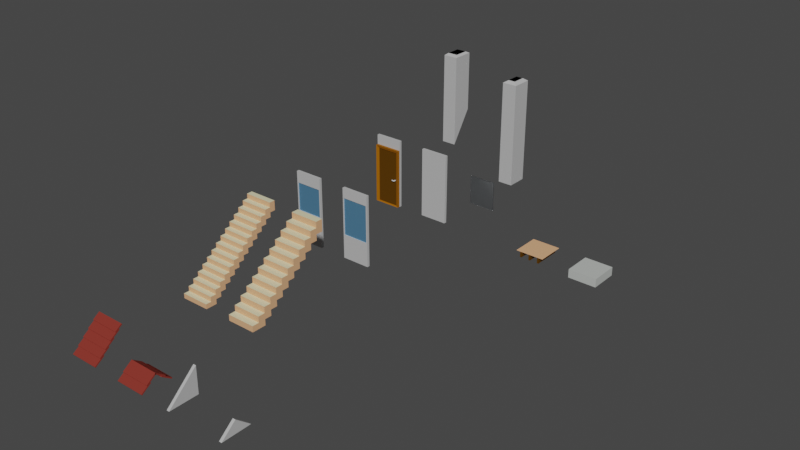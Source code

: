 # Source: low_poly_house_3.blend  (saved by Blender 3.1.7; exported with 4.5.12 LTS)
import bpy
from mathutils import Matrix  # noqa: F401  (used for matrix-valued properties, if any)

bpy.ops.wm.read_factory_settings(use_empty=True)
scene = bpy.context.scene
scene.name = 'Scene'

# ---- collections
col_window = bpy.data.collections.new('window'); scene.collection.children.link(col_window)
col_chimney = bpy.data.collections.new('chimney'); scene.collection.children.link(col_chimney)
col_door = bpy.data.collections.new('door'); scene.collection.children.link(col_door)
col_wall = bpy.data.collections.new('wall'); scene.collection.children.link(col_wall)
col_floor = bpy.data.collections.new('floor'); scene.collection.children.link(col_floor)
col_stairs = bpy.data.collections.new('stairs'); scene.collection.children.link(col_stairs)
col_roof = bpy.data.collections.new('roof'); scene.collection.children.link(col_roof)
col_glass = bpy.data.collections.new('glass'); scene.collection.children.link(col_glass)

# ---- materials (node trees are filled in below, after node groups)
mat_lime_rendering = bpy.data.materials.new('lime_rendering')
mat_lime_rendering.use_transparent_shadow = False
mat_glass_simple = bpy.data.materials.new('glass_simple')
mat_glass_simple.use_transparent_shadow = False
mat_lime_rendering_chimney = bpy.data.materials.new('lime_rendering_chimney')
mat_lime_rendering_chimney.use_transparent_shadow = False
mat_carbon_black = bpy.data.materials.new('carbon_black')
mat_carbon_black.use_transparent_shadow = False
mat_dark_wood = bpy.data.materials.new('dark_wood')
mat_dark_wood.use_transparent_shadow = False
mat_wood = bpy.data.materials.new('wood')
mat_wood.use_transparent_shadow = False
mat_light_wood = bpy.data.materials.new('light_wood')
mat_light_wood.use_transparent_shadow = False
mat_concrete = bpy.data.materials.new('concrete')
mat_concrete.use_transparent_shadow = False
mat_trend = bpy.data.materials.new('trend')
mat_trend.use_transparent_shadow = False
mat_roof_tile = bpy.data.materials.new('roof_tile')
mat_roof_tile.use_transparent_shadow = False
mat_glass = bpy.data.materials.new('glass')
mat_glass.use_transparent_shadow = False

# ---- material node trees
mat_lime_rendering.use_nodes = True; mat_lime_rendering.node_tree.nodes.clear()
_N = mat_lime_rendering.node_tree.nodes; _L = mat_lime_rendering.node_tree.links
n0 = _N.new('ShaderNodeBsdfPrincipled'); n0.name = 'Principled BSDF'; n0.location = (10, 300)
n0.distribution = 'GGX'
n0.subsurface_method = 'RANDOM_WALK_SKIN'
n0.inputs[0].default_value = (0.4929, 0.4929, 0.4929, 1.0)
n0.inputs[2].default_value = 1.0
n0.inputs[3].default_value = 1.45
n0.inputs[13].default_value = 0.05
n0.inputs[27].default_value = (0.0, 0.0, 0.0, 1.0)
n0.inputs[28].default_value = 1.0
n1 = _N.new('ShaderNodeOutputMaterial'); n1.name = 'Material Output'; n1.location = (300, 300)
_L.new(n0.outputs[0], n1.inputs[0])
n1.is_active_output = True
mat_glass_simple.use_nodes = True; mat_glass_simple.node_tree.nodes.clear()
_N = mat_glass_simple.node_tree.nodes; _L = mat_glass_simple.node_tree.links
n0 = _N.new('ShaderNodeBsdfPrincipled'); n0.name = 'Principled BSDF'; n0.location = (10, 300)
n0.distribution = 'GGX'
n0.subsurface_method = 'RANDOM_WALK_SKIN'
n0.inputs[0].default_value = (0.1906, 0.4885, 0.8, 1.0)
n0.inputs[1].default_value = 0.75
n0.inputs[3].default_value = 1.45
n0.inputs[27].default_value = (0.0, 0.0, 0.0, 1.0)
n0.inputs[28].default_value = 1.0
n1 = _N.new('ShaderNodeOutputMaterial'); n1.name = 'Material Output'; n1.location = (300, 300)
_L.new(n0.outputs[0], n1.inputs[0])
n1.is_active_output = True
mat_lime_rendering_chimney.use_nodes = True; mat_lime_rendering_chimney.node_tree.nodes.clear()
_N = mat_lime_rendering_chimney.node_tree.nodes; _L = mat_lime_rendering_chimney.node_tree.links
n0 = _N.new('ShaderNodeBsdfPrincipled'); n0.name = 'Principled BSDF'; n0.location = (10, 300)
n0.distribution = 'GGX'
n0.subsurface_method = 'RANDOM_WALK_SKIN'
n0.inputs[0].default_value = (0.4929, 0.4929, 0.4929, 1.0)
n0.inputs[2].default_value = 1.0
n0.inputs[3].default_value = 1.45
n0.inputs[13].default_value = 0.05
n0.inputs[27].default_value = (0.0, 0.0, 0.0, 1.0)
n0.inputs[28].default_value = 1.0
n1 = _N.new('ShaderNodeOutputMaterial'); n1.name = 'Material Output'; n1.location = (300, 300)
_L.new(n0.outputs[0], n1.inputs[0])
n1.is_active_output = True
mat_carbon_black.use_nodes = True; mat_carbon_black.node_tree.nodes.clear()
_N = mat_carbon_black.node_tree.nodes; _L = mat_carbon_black.node_tree.links
n0 = _N.new('ShaderNodeBsdfPrincipled'); n0.name = 'Principled BSDF'; n0.location = (10, 300)
n0.distribution = 'GGX'
n0.subsurface_method = 'RANDOM_WALK_SKIN'
n0.inputs[0].default_value = (0.0, 0.0, 0.0, 1.0)
n0.inputs[3].default_value = 1.45
n0.inputs[13].default_value = 0.0
n0.inputs[27].default_value = (0.0, 0.0, 0.0, 1.0)
n0.inputs[28].default_value = 1.0
n1 = _N.new('ShaderNodeOutputMaterial'); n1.name = 'Material Output'; n1.location = (300, 300)
_L.new(n0.outputs[0], n1.inputs[0])
n1.is_active_output = True
mat_dark_wood.use_nodes = True; mat_dark_wood.node_tree.nodes.clear()
_N = mat_dark_wood.node_tree.nodes; _L = mat_dark_wood.node_tree.links
n0 = _N.new('ShaderNodeBsdfPrincipled'); n0.name = 'Principled BSDF'; n0.location = (10, 300)
n0.distribution = 'GGX'
n0.subsurface_method = 'RANDOM_WALK_SKIN'
n0.inputs[0].default_value = (0.09656, 0.04019, 0.001528, 1.0)
n0.inputs[2].default_value = 1.0
n0.inputs[3].default_value = 1.45
n0.inputs[13].default_value = 0.05
n0.inputs[27].default_value = (0.0, 0.0, 0.0, 1.0)
n0.inputs[28].default_value = 1.0
n1 = _N.new('ShaderNodeOutputMaterial'); n1.name = 'Material Output'; n1.location = (300, 300)
_L.new(n0.outputs[0], n1.inputs[0])
n1.is_active_output = True
mat_wood.use_nodes = True; mat_wood.node_tree.nodes.clear()
_N = mat_wood.node_tree.nodes; _L = mat_wood.node_tree.links
n0 = _N.new('ShaderNodeBsdfPrincipled'); n0.name = 'Principled BSDF'; n0.location = (10, 300)
n0.distribution = 'GGX'
n0.subsurface_method = 'RANDOM_WALK_SKIN'
n0.inputs[0].default_value = (0.3429, 0.1152, 0.002905, 1.0)
n0.inputs[3].default_value = 1.45
n0.inputs[13].default_value = 0.05
n0.inputs[27].default_value = (0.0, 0.0, 0.0, 1.0)
n0.inputs[28].default_value = 1.0
n1 = _N.new('ShaderNodeOutputMaterial'); n1.name = 'Material Output'; n1.location = (300, 300)
_L.new(n0.outputs[0], n1.inputs[0])
n1.is_active_output = True
mat_light_wood.use_nodes = True; mat_light_wood.node_tree.nodes.clear()
_N = mat_light_wood.node_tree.nodes; _L = mat_light_wood.node_tree.links
n0 = _N.new('ShaderNodeBsdfPrincipled'); n0.name = 'Principled BSDF'; n0.location = (10, 300)
n0.distribution = 'GGX'
n0.subsurface_method = 'RANDOM_WALK_SKIN'
n0.inputs[0].default_value = (0.8, 0.4368, 0.2286, 1.0)
n0.inputs[3].default_value = 1.45
n0.inputs[27].default_value = (0.0, 0.0, 0.0, 1.0)
n0.inputs[28].default_value = 1.0
n1 = _N.new('ShaderNodeOutputMaterial'); n1.name = 'Material Output'; n1.location = (300, 300)
_L.new(n0.outputs[0], n1.inputs[0])
n1.is_active_output = True
mat_concrete.use_nodes = True; mat_concrete.node_tree.nodes.clear()
_N = mat_concrete.node_tree.nodes; _L = mat_concrete.node_tree.links
n0 = _N.new('ShaderNodeBsdfPrincipled'); n0.name = 'Principled BSDF'; n0.location = (10, 300)
n0.distribution = 'GGX'
n0.subsurface_method = 'RANDOM_WALK_SKIN'
n0.inputs[0].default_value = (0.4908, 0.5122, 0.4895, 1.0)
n0.inputs[2].default_value = 0.7
n0.inputs[3].default_value = 1.45
n0.inputs[13].default_value = 0.0
n0.inputs[27].default_value = (0.0, 0.0, 0.0, 1.0)
n0.inputs[28].default_value = 1.0
n1 = _N.new('ShaderNodeOutputMaterial'); n1.name = 'Material Output'; n1.location = (300, 300)
_L.new(n0.outputs[0], n1.inputs[0])
n1.is_active_output = True
mat_trend.use_nodes = True; mat_trend.node_tree.nodes.clear()
_N = mat_trend.node_tree.nodes; _L = mat_trend.node_tree.links
n0 = _N.new('ShaderNodeBsdfPrincipled'); n0.name = 'Principled BSDF'; n0.location = (10, 300)
n0.distribution = 'GGX'
n0.subsurface_method = 'RANDOM_WALK_SKIN'
n0.inputs[0].default_value = (0.8, 0.7494, 0.479, 1.0)
n0.inputs[3].default_value = 1.45
n0.inputs[27].default_value = (0.0, 0.0, 0.0, 1.0)
n0.inputs[28].default_value = 1.0
n1 = _N.new('ShaderNodeOutputMaterial'); n1.name = 'Material Output'; n1.location = (300, 300)
_L.new(n0.outputs[0], n1.inputs[0])
n1.is_active_output = True
mat_roof_tile.use_nodes = True; mat_roof_tile.node_tree.nodes.clear()
_N = mat_roof_tile.node_tree.nodes; _L = mat_roof_tile.node_tree.links
n0 = _N.new('ShaderNodeBsdfPrincipled'); n0.name = 'Principled BSDF'; n0.location = (10, 300)
n0.distribution = 'GGX'
n0.subsurface_method = 'RANDOM_WALK_SKIN'
n0.inputs[0].default_value = (0.2363, 0.03392, 0.02431, 1.0)
n0.inputs[2].default_value = 0.8
n0.inputs[3].default_value = 1.45
n0.inputs[13].default_value = 0.1
n0.inputs[27].default_value = (0.0, 0.0, 0.0, 1.0)
n0.inputs[28].default_value = 1.0
n1 = _N.new('ShaderNodeOutputMaterial'); n1.name = 'Material Output'; n1.location = (300, 300)
_L.new(n0.outputs[0], n1.inputs[0])
n1.is_active_output = True
mat_glass.use_nodes = True; mat_glass.node_tree.nodes.clear()
_N = mat_glass.node_tree.nodes; _L = mat_glass.node_tree.links
n0 = _N.new('ShaderNodeBsdfPrincipled'); n0.name = 'Principled BSDF'; n0.location = (10, 300)
n0.distribution = 'GGX'
n0.subsurface_method = 'RANDOM_WALK_SKIN'
n0.inputs[0].default_value = (0.78, 0.82, 0.85, 0.5)
n0.inputs[2].default_value = 0.3
n0.inputs[3].default_value = 1.45
n0.inputs[18].default_value = 1.0
n0.inputs[27].default_value = (0.46, 0.48, 0.5, 0.5)
n1 = _N.new('ShaderNodeOutputMaterial'); n1.name = 'Material Output'; n1.location = (300, 300)
_L.new(n0.outputs[0], n1.inputs[0])
n1.is_active_output = True

# ---- world
world_world = bpy.data.worlds.new('World'); scene.world = world_world
world_world.use_nodes = True; world_world.node_tree.nodes.clear()
_N = world_world.node_tree.nodes; _L = world_world.node_tree.links
n0 = _N.new('ShaderNodeOutputWorld'); n0.name = 'World Output'; n0.location = (300, 300)
n1 = _N.new('ShaderNodeBackground'); n1.name = 'Background'; n1.location = (10, 300)
n1.inputs[0].default_value = (0.05088, 0.05088, 0.05088, 1.0)
_L.new(n1.outputs[0], n0.inputs[0])
n0.is_active_output = True
world_world.color = (0.05088, 0.05088, 0.05088)
world_world.use_sun_shadow = False
world_world.sun_shadow_jitter_overblur = 0.0

# ---- meshes
me_cube_003 = bpy.data.meshes.new('Cube.003')
me_cube_003.from_pydata([(-1.0, 0.0, 0.0), (-1.0, 0.0, 2.5), (-1.0, 0.095, 0.0), (-1.0, 0.095, 2.5), (0.0, 0.0, 0.0), (0.0, 0.0, 2.5), (0.0, 0.095, 0.0), (0.0, 0.095, 2.5), (-1.0, 0.0, 1.1), (-1.0, 0.095, 1.1), (0.0, 0.095, 1.1), (0.0, 0.0, 1.1), (-0.96, 0.0, 1.1), (-0.96, 0.095, 1.1), (-0.04, 0.0, 1.1), (-0.04, 0.095, 1.1), (-1.0, 0.0, 2.1), (-1.0, 0.095, 2.1), (0.0, 0.095, 2.1), (0.0, 0.0, 2.1), (-0.96, 0.0, 2.1), (-0.96, 0.095, 2.1), (-0.04, 0.0, 2.1), (-0.04, 0.095, 2.1)], [], [(16, 1, 3, 17), (18, 7, 5, 19), (1, 16, 20, 22, 19, 5), (7, 3, 1, 5), (2, 6, 4, 0), (3, 7, 18, 23, 21, 17), (2, 9, 13, 15, 10, 6), (12, 8, 0, 4, 11, 14), (6, 10, 11, 4), (0, 8, 9, 2), (21, 23, 22, 20), (11, 19, 22, 14), (9, 17, 21, 13), (23, 15, 14, 22), (12, 20, 16, 8), (10, 18, 19, 11), (15, 23, 18, 10), (8, 16, 17, 9), (15, 13, 12, 14), (13, 21, 20, 12)])
_uv = me_cube_003.uv_layers.new(name='UVMap')
_uv.uv.foreach_set('vector', [0.5625, 0.0, 0.625, 0.0, 0.625, 0.25, 0.5625, 0.25, 0.5625, 0.5, 0.625, 0.5, 0.625, 0.75, 0.5625, 0.75, 0.625, 1.0, 0.5625, 1.0, 0.5625, 0.975, 0.5625, 0.8625, 0.5625, 0.75, 0.625, 0.75, 0.625, 0.5, 0.875, 0.5, 0.875, 0.75, 0.625, 0.75, 0.125, 0.5, 0.375, 0.5, 0.375, 0.75, 0.125, 0.75, 0.625, 0.25, 0.625, 0.5, 0.5625, 0.5, 0.5625, 0.3875, 0.5625, 0.275, 0.5625, 0.25, 0.375, 0.25, 0.5, 0.25, 0.5, 0.275, 0.5, 0.3875, 0.5, 0.5, 0.375, 0.5, 0.5, 0.975, 0.5, 1.0, 0.375, 1.0, 0.375, 0.75, 0.5, 0.75, 0.5, 0.8625, 0.375, 0.5, 0.5, 0.5, 0.5, 0.75, 0.375, 0.75, 0.375, 0.0, 0.5, 0.0, 0.5, 0.25, 0.375, 0.25, 0.5625, 0.275, 0.5625, 0.3875, 0.5625, 0.8625, 0.5625, 0.975, 0.5, 0.75, 0.5625, 0.75, 0.5625, 0.8625, 0.5, 0.8625, 0.5, 0.25, 0.5625, 0.25, 0.5625, 0.275, 0.5, 0.275, 0.5625, 0.3875, 0.5, 0.3875, 0.5, 0.8625, 0.5625, 0.8625, 0.5, 0.975, 0.5625, 0.975, 0.5625, 1.0, 0.5, 1.0, 0.5, 0.5, 0.5625, 0.5, 0.5625, 0.75, 0.5, 0.75, 0.5, 0.3875, 0.5625, 0.3875, 0.5625, 0.5, 0.5, 0.5, 0.5, 0.0, 0.5625, 0.0, 0.5625, 0.25, 0.5, 0.25, 0.5, 0.3875, 0.5, 0.275, 0.5, 0.975, 0.5, 0.8625, 0.5, 0.275, 0.5625, 0.275, 0.5625, 0.975, 0.5, 0.975])
me_cube_003.materials.append(mat_lime_rendering)
me_cube_003.use_remesh_fix_poles = True
me_cube_003.use_remesh_preserve_attributes = False
me_cube_003.update()
me_cube_004 = bpy.data.meshes.new('Cube.004')
me_cube_004.from_pydata([(0.04, 0.02, 1.1), (0.04, 0.02, 2.1), (0.04, 0.05, 1.1), (0.04, 0.05, 2.1), (0.96, 0.02, 1.1), (0.96, 0.02, 2.1), (0.96, 0.05, 1.1), (0.96, 0.05, 2.1)], [], [(0, 1, 3, 2), (2, 3, 7, 6), (6, 7, 5, 4), (4, 5, 1, 0), (2, 6, 4, 0), (7, 3, 1, 5)])
_uv = me_cube_004.uv_layers.new(name='UVMap')
_uv.uv.foreach_set('vector', [0.375, 0.0, 0.625, 0.0, 0.625, 0.25, 0.375, 0.25, 0.375, 0.25, 0.625, 0.25, 0.625, 0.5, 0.375, 0.5, 0.375, 0.5, 0.625, 0.5, 0.625, 0.75, 0.375, 0.75, 0.375, 0.75, 0.625, 0.75, 0.625, 1.0, 0.375, 1.0, 0.125, 0.5, 0.375, 0.5, 0.375, 0.75, 0.125, 0.75, 0.625, 0.5, 0.875, 0.5, 0.875, 0.75, 0.625, 0.75])
me_cube_004.materials.append(mat_glass_simple)
me_cube_004.use_remesh_fix_poles = True
me_cube_004.use_remesh_preserve_attributes = False
me_cube_004.update()
me_cube_008 = bpy.data.meshes.new('Cube.008')
me_cube_008.from_pydata([(-1.0, 0.0, 0.0), (-1.0, 0.0, 2.5), (-1.0, 0.095, 0.0), (-1.0, 0.095, 2.5), (0.0, 0.0, 0.0), (0.0, 0.0, 2.5), (0.0, 0.095, 0.0), (0.0, 0.095, 2.5), (-1.0, 0.0, 1.1), (-1.0, 0.095, 1.1), (0.0, 0.095, 1.1), (0.0, 0.0, 1.1), (-0.96, 0.0, 0.85), (-0.96, 0.095, 0.85), (-0.04, 0.0, 0.85), (-0.04, 0.095, 0.85), (-1.0, 0.0, 2.1), (-1.0, 0.095, 2.1), (0.0, 0.095, 2.1), (0.0, 0.0, 2.1), (-0.96, 0.0, 2.15), (-0.96, 0.095, 2.15), (-0.04, 0.0, 2.15), (-0.04, 0.095, 2.15)], [], [(16, 1, 3, 17), (18, 7, 5, 19), (1, 16, 20, 22, 19, 5), (7, 3, 1, 5), (2, 6, 4, 0), (3, 7, 18, 23, 21, 17), (2, 9, 13, 15, 10, 6), (12, 8, 0, 4, 11, 14), (6, 10, 11, 4), (0, 8, 9, 2), (21, 23, 22, 20), (11, 19, 22, 14), (9, 17, 21, 13), (23, 15, 14, 22), (12, 20, 16, 8), (10, 18, 19, 11), (15, 23, 18, 10), (8, 16, 17, 9), (15, 13, 12, 14), (13, 21, 20, 12)])
_uv = me_cube_008.uv_layers.new(name='UVMap')
_uv.uv.foreach_set('vector', [0.5625, 0.0, 0.625, 0.0, 0.625, 0.25, 0.5625, 0.25, 0.5625, 0.5, 0.625, 0.5, 0.625, 0.75, 0.5625, 0.75, 0.625, 1.0, 0.5625, 1.0, 0.5625, 0.975, 0.5625, 0.8625, 0.5625, 0.75, 0.625, 0.75, 0.625, 0.5, 0.875, 0.5, 0.875, 0.75, 0.625, 0.75, 0.125, 0.5, 0.375, 0.5, 0.375, 0.75, 0.125, 0.75, 0.625, 0.25, 0.625, 0.5, 0.5625, 0.5, 0.5625, 0.3875, 0.5625, 0.275, 0.5625, 0.25, 0.375, 0.25, 0.5, 0.25, 0.5, 0.275, 0.5, 0.3875, 0.5, 0.5, 0.375, 0.5, 0.5, 0.975, 0.5, 1.0, 0.375, 1.0, 0.375, 0.75, 0.5, 0.75, 0.5, 0.8625, 0.375, 0.5, 0.5, 0.5, 0.5, 0.75, 0.375, 0.75, 0.375, 0.0, 0.5, 0.0, 0.5, 0.25, 0.375, 0.25, 0.5625, 0.275, 0.5625, 0.3875, 0.5625, 0.8625, 0.5625, 0.975, 0.5, 0.75, 0.5625, 0.75, 0.5625, 0.8625, 0.5, 0.8625, 0.5, 0.25, 0.5625, 0.25, 0.5625, 0.275, 0.5, 0.275, 0.5625, 0.3875, 0.5, 0.3875, 0.5, 0.8625, 0.5625, 0.8625, 0.5, 0.975, 0.5625, 0.975, 0.5625, 1.0, 0.5, 1.0, 0.5, 0.5, 0.5625, 0.5, 0.5625, 0.75, 0.5, 0.75, 0.5, 0.3875, 0.5625, 0.3875, 0.5625, 0.5, 0.5, 0.5, 0.5, 0.0, 0.5625, 0.0, 0.5625, 0.25, 0.5, 0.25, 0.5, 0.3875, 0.5, 0.275, 0.5, 0.975, 0.5, 0.8625, 0.5, 0.275, 0.5625, 0.275, 0.5625, 0.975, 0.5, 0.975])
me_cube_008.materials.append(mat_lime_rendering)
me_cube_008.use_remesh_fix_poles = True
me_cube_008.use_remesh_preserve_attributes = False
me_cube_008.update()
me_cube_009 = bpy.data.meshes.new('Cube.009')
me_cube_009.from_pydata([(0.04, 0.02, 0.85), (0.04, 0.02, 2.15), (0.04, 0.05, 0.85), (0.04, 0.05, 2.15), (0.96, 0.02, 0.85), (0.96, 0.02, 2.15), (0.96, 0.05, 0.85), (0.96, 0.05, 2.15)], [], [(0, 1, 3, 2), (2, 3, 7, 6), (6, 7, 5, 4), (4, 5, 1, 0), (2, 6, 4, 0), (7, 3, 1, 5)])
_uv = me_cube_009.uv_layers.new(name='UVMap')
_uv.uv.foreach_set('vector', [0.375, 0.0, 0.625, 0.0, 0.625, 0.25, 0.375, 0.25, 0.375, 0.25, 0.625, 0.25, 0.625, 0.5, 0.375, 0.5, 0.375, 0.5, 0.625, 0.5, 0.625, 0.75, 0.375, 0.75, 0.375, 0.75, 0.625, 0.75, 0.625, 1.0, 0.375, 1.0, 0.125, 0.5, 0.375, 0.5, 0.375, 0.75, 0.125, 0.75, 0.625, 0.5, 0.875, 0.5, 0.875, 0.75, 0.625, 0.75])
me_cube_009.materials.append(mat_glass_simple)
me_cube_009.use_remesh_fix_poles = True
me_cube_009.use_remesh_preserve_attributes = False
me_cube_009.update()
me_cube = bpy.data.meshes.new('Cube')
me_cube.from_pydata([(-0.2666, -0.3892, -2.772), (0.2666, -0.3892, -2.772), (-0.1844, -0.2603, 0.6442), (-0.2666, -0.3892, 0.5799), (-0.1844, 0.2603, 0.6442), (-0.2666, 0.3892, 0.5799), (0.1844, -0.2603, 0.6442), (0.2666, -0.3892, 0.5799), (0.1844, 0.2603, 0.6442), (0.2666, 0.3892, 0.5799), (-0.2666, 0.3892, -1.581), (-0.2666, -0.3892, -2.772), (0.2666, -0.3892, -2.772), (0.2666, 0.3892, -1.581)], [], [(12, 13, 9, 7, 1), (10, 5, 9, 13), (0, 3, 5, 10, 11), (2, 4, 5, 3), (4, 8, 9, 5), (8, 6, 7, 9), (6, 2, 3, 7), (1, 7, 3, 0), (12, 11, 10, 13), (11, 12, 1, 0)])
_uv = me_cube.uv_layers.new(name='UVMap')
_uv.uv.foreach_set('vector', [0.375, 0.75, 0.4534, 0.5, 0.5957, 0.5, 0.5957, 0.75, 0.375, 0.75, 0.4534, 0.25, 0.5957, 0.25, 0.5957, 0.5, 0.4534, 0.5, 0.375, 0.0, 0.5957, 0.0, 0.5957, 0.25, 0.4534, 0.25, 0.375, 0.0, 0.8364, 0.7086, 0.8364, 0.5414, 0.875, 0.5, 0.875, 0.75, 0.8364, 0.5414, 0.6636, 0.5414, 0.625, 0.5, 0.875, 0.5, 0.6636, 0.5414, 0.6636, 0.7086, 0.5957, 0.75, 0.5957, 0.5, 0.6636, 0.7086, 0.8364, 0.7086, 0.875, 0.75, 0.625, 0.75, 0.375, 0.75, 0.5957, 0.75, 0.5957, 1.0, 0.375, 1.0, 0.375, 0.75, 0.125, 0.75, 0.125, 0.5, 0.375, 0.5, 0.125, 0.75, 0.375, 0.75, 0.375, 0.75, 0.125, 0.75])
me_cube.materials.append(mat_lime_rendering_chimney)
me_cube.use_remesh_fix_poles = True
me_cube.use_remesh_preserve_attributes = False
me_cube.update()
me_cube_002 = bpy.data.meshes.new('Cube.002')
me_cube_002.from_pydata([(-0.5763, -0.5368, -2.772), (0.5763, -0.5368, -2.772), (-0.3986, -0.359, 0.6442), (-0.3986, 0.359, 0.6442), (0.3986, -0.359, 0.6442), (0.3986, 0.359, 0.6442), (-0.3986, -0.359, 0.04945), (-0.3986, 0.359, 0.04945), (0.3986, 0.359, 0.04945), (0.3986, -0.359, 0.04945), (-0.5763, -0.5368, -2.772), (0.5763, -0.5368, -2.772)], [], [(3, 2, 6, 7), (8, 7, 6, 9), (2, 4, 9, 6), (5, 3, 7, 8), (4, 5, 8, 9), (10, 11, 1, 0)])
_uv = me_cube_002.uv_layers.new(name='UVMap')
_uv.uv.foreach_set('vector', [0.8364, 0.5414, 0.8364, 0.7086, 0.8364, 0.7086, 0.8364, 0.5414, 0.6636, 0.5414, 0.8364, 0.5414, 0.8364, 0.7086, 0.6636, 0.7086, 0.8364, 0.7086, 0.6636, 0.7086, 0.6636, 0.7086, 0.8364, 0.7086, 0.6636, 0.5414, 0.8364, 0.5414, 0.8364, 0.5414, 0.6636, 0.5414, 0.6636, 0.7086, 0.6636, 0.5414, 0.6636, 0.5414, 0.6636, 0.7086, 0.125, 0.75, 0.375, 0.75, 0.375, 0.75, 0.125, 0.75])
me_cube_002.materials.append(mat_carbon_black)
me_cube_002.use_remesh_fix_poles = True
me_cube_002.use_remesh_preserve_attributes = False
me_cube_002.update()
me_cube_019 = bpy.data.meshes.new('Cube.019')
me_cube_019.from_pydata([(-0.55, 6.286e-09, 0.0), (-0.1427, 0.1298, 3.655), (-0.55, 0.75, 0.0), (-0.1427, 0.6202, 3.655), (-2.914e-08, 6.286e-09, 0.0), (-0.4073, 0.6202, 3.655), (-2.914e-08, 0.75, 0.0), (-0.4073, 0.1298, 3.655), (-0.4073, 0.1298, 3.957), (-0.55, 6.286e-09, 3.865), (-0.4073, 0.6202, 3.957), (-0.55, 0.75, 3.865), (-0.1427, 0.1298, 3.957), (-2.914e-08, 6.286e-09, 3.865), (-0.1427, 0.6202, 3.957), (-2.914e-08, 0.75, 3.865)], [], [(12, 14, 3, 1), (6, 15, 13, 4), (3, 5, 7, 1), (0, 9, 11, 2), (2, 6, 4, 0), (2, 11, 15, 6), (8, 10, 11, 9), (10, 14, 15, 11), (14, 12, 13, 15), (12, 8, 9, 13), (4, 13, 9, 0), (10, 8, 7, 5), (8, 12, 1, 7), (14, 10, 5, 3)])
me_cube_019.polygons.foreach_set('material_index', [1, 0, 1, 0, 0, 0, 0, 0, 0, 0, 0, 1, 1, 1])
_uv = me_cube_019.uv_layers.new(name='UVMap')
_uv.uv.foreach_set('vector', [0.6899, 0.7067, 0.6899, 0.5433, 0.6899, 0.5433, 0.6899, 0.7067, 0.375, 0.5, 0.6185, 0.5, 0.6185, 0.75, 0.375, 0.75, 0.6899, 0.5433, 0.8101, 0.5433, 0.8101, 0.7067, 0.6899, 0.7067, 0.375, 0.0, 0.6185, 0.0, 0.6185, 0.25, 0.375, 0.25, 0.125, 0.5, 0.375, 0.5, 0.375, 0.75, 0.125, 0.75, 0.375, 0.25, 0.6185, 0.25, 0.6185, 0.5, 0.375, 0.5, 0.8101, 0.7067, 0.8101, 0.5433, 0.875, 0.5, 0.875, 0.75, 0.8101, 0.5433, 0.6899, 0.5433, 0.625, 0.5, 0.875, 0.5, 0.6899, 0.5433, 0.6899, 0.7067, 0.6185, 0.75, 0.6185, 0.5, 0.6899, 0.7067, 0.8101, 0.7067, 0.875, 0.75, 0.625, 0.75, 0.375, 0.75, 0.6185, 0.75, 0.6185, 1.0, 0.375, 1.0, 0.8101, 0.5433, 0.8101, 0.7067, 0.8101, 0.7067, 0.8101, 0.5433, 0.8101, 0.7067, 0.6899, 0.7067, 0.6899, 0.7067, 0.8101, 0.7067, 0.6899, 0.5433, 0.8101, 0.5433, 0.8101, 0.5433, 0.6899, 0.5433])
me_cube_019.materials.append(mat_lime_rendering_chimney)
me_cube_019.materials.append(mat_carbon_black)
me_cube_019.use_remesh_fix_poles = True
me_cube_019.use_remesh_preserve_attributes = False
me_cube_019.update()
me_cube_007 = bpy.data.meshes.new('Cube.007')
me_cube_007.from_pydata([(-2.98e-08, 0.045, 0.03053), (-2.98e-08, 0.045, 2.049), (0.78, 0.045, 2.049), (0.78, 0.045, 0.03053), (-2.98e-08, -0.005, 0.03053), (-2.98e-08, -0.005, 2.049), (0.78, -0.005, 2.049), (0.78, -0.005, 0.03053)], [], [(3, 0, 1, 2), (7, 6, 5, 4), (2, 1, 5, 6), (3, 2, 6, 7), (0, 3, 7, 4), (1, 0, 4, 5)])
_uv = me_cube_007.uv_layers.new(name='UVMap')
_uv.uv.foreach_set('vector', [0.375, 0.75, 0.375, 1.0, 0.625, 1.0, 0.625, 0.75, 0.375, 0.75, 0.625, 0.75, 0.625, 1.0, 0.375, 1.0, 0.625, 0.75, 0.625, 1.0, 0.625, 1.0, 0.625, 0.75, 0.375, 0.75, 0.625, 0.75, 0.625, 0.75, 0.375, 0.75, 0.375, 1.0, 0.375, 0.75, 0.375, 0.75, 0.375, 1.0, 0.625, 1.0, 0.375, 1.0, 0.375, 1.0, 0.625, 1.0])
me_cube_007.materials.append(mat_dark_wood)
me_cube_007.use_remesh_fix_poles = True
me_cube_007.use_remesh_preserve_attributes = False
me_cube_007.update()
me_cube_006 = bpy.data.meshes.new('Cube.006')
me_cube_006.from_pydata([(-0.99, -0.095, 0.0), (-0.99, -0.095, 2.152), (-0.99, 0.095, 0.0), (-0.99, 0.095, 2.152), (-0.01, -0.095, 0.0), (-0.01, -0.095, 2.152), (-0.01, 0.095, 0.0), (-0.01, 0.095, 2.152), (-0.89, -0.05489, 0.03053), (-0.89, -0.05489, 2.049), (-0.11, -0.05489, 2.049), (-0.11, -0.05489, 0.03053), (-0.89, 0.05489, 0.03053), (-0.89, 0.05489, 2.049), (-0.11, 0.05489, 2.049), (-0.11, 0.05489, 0.03053)], [], [(0, 4, 11, 8), (2, 6, 4, 0), (10, 9, 13, 14), (5, 1, 9, 10), (4, 5, 10, 11), (1, 0, 8, 9), (11, 10, 14, 15), (8, 11, 15, 12), (9, 8, 12, 13), (13, 12, 2, 3), (14, 13, 3, 7), (15, 14, 7, 6), (12, 15, 6, 2), (2, 0, 1, 3), (3, 1, 5, 7), (6, 7, 5, 4)])
_uv = me_cube_006.uv_layers.new(name='UVMap')
_uv.uv.foreach_set('vector', [0.125, 0.75, 0.375, 0.75, 0.375, 0.75, 0.125, 0.75, 0.125, 0.5, 0.375, 0.5, 0.375, 0.75, 0.125, 0.75, 0.625, 0.75, 0.875, 0.75, 0.875, 0.75, 0.625, 0.75, 0.625, 0.75, 0.875, 0.75, 0.875, 0.75, 0.625, 0.75, 0.375, 0.75, 0.625, 0.75, 0.625, 0.75, 0.375, 0.75, 0.625, 0.0, 0.375, 0.0, 0.375, 0.0, 0.625, 0.0, 0.375, 0.75, 0.625, 0.75, 0.625, 0.75, 0.375, 0.75, 0.125, 0.75, 0.375, 0.75, 0.375, 0.75, 0.125, 0.75, 0.625, 0.0, 0.375, 0.0, 0.375, 0.0, 0.625, 0.0, 0.625, 0.0, 0.375, 0.0, 0.375, 0.25, 0.625, 0.25, 0.625, 0.75, 0.875, 0.75, 0.0, 0.0, 0.0, 0.0, 0.375, 0.75, 0.625, 0.75, 0.625, 0.5, 0.375, 0.5, 0.125, 0.75, 0.375, 0.75, 0.375, 0.5, 0.125, 0.5, 0.375, 0.25, 0.375, 0.0, 0.625, 0.0, 0.625, 0.25, 0.625, 0.25, 0.625, 0.0, 0.625, 0.75, 0.0, 0.0, 0.375, 0.5, 0.0, 0.0, 0.625, 0.75, 0.375, 0.75])
me_cube_006.materials.append(mat_wood)
me_cube_006.use_remesh_fix_poles = True
me_cube_006.use_remesh_preserve_attributes = False
me_cube_006.update()
me_cube_010 = bpy.data.meshes.new('Cube.010')
me_cube_010.from_pydata([(0.0, 0.0, 2.152), (0.0, 0.0, 2.5), (0.0, 0.095, 2.152), (0.0, 0.095, 2.5), (1.0, 0.0, 2.152), (1.0, 0.0, 2.5), (1.0, 0.095, 2.152), (1.0, 0.095, 2.5), (0.01, 0.095, 2.152), (0.01, 0.0, 2.152), (0.0, 0.095, 0.0), (0.0, 0.0, 0.0), (0.01, 0.095, 0.0), (0.01, 0.0, 0.0), (0.99, 0.095, 2.152), (0.99, 0.0, 2.152), (1.0, 0.0, 0.0), (1.0, 0.095, 0.0), (0.99, 0.0, 0.0), (0.99, 0.095, 0.0)], [], [(0, 1, 3, 2), (2, 3, 7, 6, 14, 8), (6, 7, 5, 4), (4, 5, 1, 0, 9, 15), (0, 2, 10, 11), (7, 3, 1, 5), (10, 12, 13, 11), (9, 8, 14, 15), (8, 9, 13, 12), (2, 8, 12, 10), (9, 0, 11, 13), (18, 19, 17, 16), (6, 4, 16, 17), (15, 14, 19, 18), (14, 6, 17, 19), (4, 15, 18, 16)])
_uv = me_cube_010.uv_layers.new(name='UVMap')
_uv.uv.foreach_set('vector', [0.375, 0.0, 0.625, 0.0, 0.625, 0.25, 0.375, 0.25, 0.375, 0.25, 0.625, 0.25, 0.625, 0.5, 0.375, 0.5, 0.375, 0.4914, 0.375, 0.2636, 0.375, 0.5, 0.625, 0.5, 0.625, 0.75, 0.375, 0.75, 0.375, 0.75, 0.625, 0.75, 0.625, 1.0, 0.375, 1.0, 0.375, 0.9925, 0.375, 0.7628, 0.375, 0.0, 0.375, 0.25, 0.375, 0.25, 0.375, 0.0, 0.625, 0.5, 0.875, 0.5, 0.875, 0.75, 0.625, 0.75, 0.125, 0.5, 0.1386, 0.5, 0.1325, 0.75, 0.125, 0.75, 0.1325, 0.75, 0.1386, 0.5, 0.3664, 0.5, 0.3622, 0.75, 0.1386, 0.5, 0.1325, 0.75, 0.1325, 0.75, 0.1386, 0.5, 0.375, 0.25, 0.375, 0.2636, 0.375, 0.2636, 0.375, 0.25, 0.375, 0.9925, 0.375, 1.0, 0.375, 1.0, 0.375, 0.9925, 0.3622, 0.75, 0.3664, 0.5, 0.375, 0.5, 0.375, 0.75, 0.375, 0.5, 0.375, 0.75, 0.375, 0.75, 0.375, 0.5, 0.3622, 0.75, 0.3664, 0.5, 0.3664, 0.5, 0.3622, 0.75, 0.375, 0.4914, 0.375, 0.5, 0.375, 0.5, 0.375, 0.4914, 0.375, 0.75, 0.375, 0.7628, 0.375, 0.7628, 0.375, 0.75])
me_cube_010.materials.append(mat_lime_rendering)
me_cube_010.use_remesh_fix_poles = True
me_cube_010.use_remesh_preserve_attributes = False
me_cube_010.update()
me_cube_011 = bpy.data.meshes.new('Cube.011')
me_cube_011.from_pydata([(0.7365, -2.121, 0.985), (0.7365, -2.121, 1.015), (0.7266, -2.099, 0.985), (0.7266, -2.099, 1.015), (0.8384, -2.117, 0.985), (0.8384, -2.117, 1.015), (0.8466, -2.075, 0.985), (0.8466, -2.075, 1.015), (0.8179, -2.099, 0.985), (0.8179, -2.099, 1.015), (0.8179, -2.125, 0.985), (0.8179, -2.125, 1.015), (0.8179, -2.016, 1.015), (0.8466, -2.016, 1.015), (0.8466, -2.016, 0.985), (0.8179, -2.016, 0.985)], [], [(0, 1, 3, 2), (8, 9, 12, 15), (6, 7, 5, 4), (10, 11, 1, 0), (8, 6, 4, 10), (9, 3, 1, 11), (7, 9, 11, 5), (2, 8, 10, 0), (4, 5, 11, 10), (2, 3, 9, 8), (15, 12, 13, 14), (7, 6, 14, 13), (9, 7, 13, 12), (6, 8, 15, 14)])
_uv = me_cube_011.uv_layers.new(name='UVMap')
_uv.uv.foreach_set('vector', [0.375, 0.0, 0.625, 0.0, 0.625, 0.25, 0.375, 0.25, 0.375, 0.375, 0.625, 0.375, 0.625, 0.375, 0.375, 0.375, 0.375, 0.5, 0.625, 0.5, 0.625, 0.75, 0.375, 0.75, 0.375, 0.875, 0.625, 0.875, 0.625, 1.0, 0.375, 1.0, 0.25, 0.5, 0.375, 0.5, 0.375, 0.75, 0.25, 0.75, 0.75, 0.5, 0.875, 0.5, 0.875, 0.75, 0.75, 0.75, 0.625, 0.5, 0.75, 0.5, 0.75, 0.75, 0.625, 0.75, 0.125, 0.5, 0.25, 0.5, 0.25, 0.75, 0.125, 0.75, 0.375, 0.75, 0.625, 0.75, 0.625, 0.875, 0.375, 0.875, 0.375, 0.25, 0.625, 0.25, 0.625, 0.375, 0.375, 0.375, 0.375, 0.375, 0.625, 0.375, 0.625, 0.5, 0.375, 0.5, 0.625, 0.5, 0.375, 0.5, 0.375, 0.5, 0.625, 0.5, 0.75, 0.5, 0.625, 0.5, 0.625, 0.5, 0.75, 0.5, 0.375, 0.5, 0.25, 0.5, 0.25, 0.5, 0.375, 0.5])
me_cube_011.use_remesh_fix_poles = True
me_cube_011.use_remesh_preserve_attributes = False
me_cube_011.update()
me_cube_001 = bpy.data.meshes.new('Cube.001')
me_cube_001.from_pydata([(-1.0, 0.0, 0.0), (-1.0, 0.0, 2.5), (-1.0, 0.095, 0.0), (-1.0, 0.095, 2.5), (0.0, 0.0, 0.0), (0.0, 0.0, 2.5), (0.0, 0.095, 0.0), (0.0, 0.095, 2.5)], [], [(0, 1, 3, 2), (2, 3, 7, 6), (6, 7, 5, 4), (4, 5, 1, 0), (2, 6, 4, 0), (7, 3, 1, 5)])
_uv = me_cube_001.uv_layers.new(name='UVMap')
_uv.uv.foreach_set('vector', [0.375, 0.0, 0.625, 0.0, 0.625, 0.25, 0.375, 0.25, 0.375, 0.25, 0.625, 0.25, 0.625, 0.5, 0.375, 0.5, 0.375, 0.5, 0.625, 0.5, 0.625, 0.75, 0.375, 0.75, 0.375, 0.75, 0.625, 0.75, 0.625, 1.0, 0.375, 1.0, 0.125, 0.5, 0.375, 0.5, 0.375, 0.75, 0.125, 0.75, 0.625, 0.5, 0.875, 0.5, 0.875, 0.75, 0.625, 0.75])
me_cube_001.materials.append(mat_lime_rendering)
me_cube_001.use_remesh_fix_poles = True
me_cube_001.use_remesh_preserve_attributes = False
me_cube_001.update()
me_cube_005 = bpy.data.meshes.new('Cube.005')
me_cube_005.from_pydata([(-1.001, 0.0, -0.01), (-1.001, 0.0, -3.725e-09), (-1.001, 1.0, -0.01), (-1.001, 1.0, -3.725e-09), (0.0008687, 0.0, -0.01), (0.0008687, 0.0, -3.725e-09), (0.0008687, 1.0, -0.01), (0.0008687, 1.0, -3.725e-09)], [], [(0, 1, 3, 2), (2, 3, 7, 6), (6, 7, 5, 4), (4, 5, 1, 0), (2, 6, 4, 0), (7, 3, 1, 5)])
_uv = me_cube_005.uv_layers.new(name='UVMap')
_uv.uv.foreach_set('vector', [0.375, 0.0, 0.625, 0.0, 0.625, 0.25, 0.375, 0.25, 0.375, 0.25, 0.625, 0.25, 0.625, 0.5, 0.375, 0.5, 0.375, 0.5, 0.625, 0.5, 0.625, 0.75, 0.375, 0.75, 0.375, 0.75, 0.625, 0.75, 0.625, 1.0, 0.375, 1.0, 0.125, 0.5, 0.375, 0.5, 0.375, 0.75, 0.125, 0.75, 0.625, 0.5, 0.875, 0.5, 0.875, 0.75, 0.625, 0.75])
me_cube_005.materials.append(mat_light_wood)
me_cube_005.use_remesh_fix_poles = True
me_cube_005.use_remesh_preserve_attributes = False
me_cube_005.update()
me_cube_016 = bpy.data.meshes.new('Cube.016')
me_cube_016.from_pydata([(-0.53, -1.0, 0.01), (-0.53, -1.0, 0.21), (-0.53, 0.0, 0.01), (-0.53, 0.0, 0.21), (-0.47, -1.0, 0.01), (-0.47, -1.0, 0.21), (-0.47, 0.0, 0.01), (-0.47, 0.0, 0.21), (-0.2, -1.0, 0.01), (-0.2, -1.0, 0.21), (-0.2, -5.369e-10, 0.01), (-0.2, -5.369e-10, 0.21), (-0.14, -1.0, 0.01), (-0.14, -1.0, 0.21), (-0.14, -5.369e-10, 0.01), (-0.14, -5.369e-10, 0.21), (-0.86, -1.0, 0.01), (-0.86, -1.0, 0.21), (-0.86, -5.177e-10, 0.01), (-0.86, -5.177e-10, 0.21), (-0.8, -1.0, 0.01), (-0.8, -1.0, 0.21), (-0.8, -5.177e-10, 0.01), (-0.8, -5.177e-10, 0.21)], [], [(0, 1, 3, 2), (2, 3, 7, 6), (6, 7, 5, 4), (4, 5, 1, 0), (2, 6, 4, 0), (7, 3, 1, 5), (8, 9, 11, 10), (10, 11, 15, 14), (14, 15, 13, 12), (12, 13, 9, 8), (10, 14, 12, 8), (15, 11, 9, 13), (16, 17, 19, 18), (18, 19, 23, 22), (22, 23, 21, 20), (20, 21, 17, 16), (18, 22, 20, 16), (23, 19, 17, 21)])
_uv = me_cube_016.uv_layers.new(name='UVMap')
_uv.uv.foreach_set('vector', [0.375, 0.0, 0.625, 0.0, 0.625, 0.25, 0.375, 0.25, 0.375, 0.25, 0.625, 0.25, 0.625, 0.5, 0.375, 0.5, 0.375, 0.5, 0.625, 0.5, 0.625, 0.75, 0.375, 0.75, 0.375, 0.75, 0.625, 0.75, 0.625, 1.0, 0.375, 1.0, 0.125, 0.5, 0.375, 0.5, 0.375, 0.75, 0.125, 0.75, 0.625, 0.5, 0.875, 0.5, 0.875, 0.75, 0.625, 0.75, 0.375, 0.0, 0.625, 0.0, 0.625, 0.25, 0.375, 0.25, 0.375, 0.25, 0.625, 0.25, 0.625, 0.5, 0.375, 0.5, 0.375, 0.5, 0.625, 0.5, 0.625, 0.75, 0.375, 0.75, 0.375, 0.75, 0.625, 0.75, 0.625, 1.0, 0.375, 1.0, 0.125, 0.5, 0.375, 0.5, 0.375, 0.75, 0.125, 0.75, 0.625, 0.5, 0.875, 0.5, 0.875, 0.75, 0.625, 0.75, 0.375, 0.0, 0.625, 0.0, 0.625, 0.25, 0.375, 0.25, 0.375, 0.25, 0.625, 0.25, 0.625, 0.5, 0.375, 0.5, 0.375, 0.5, 0.625, 0.5, 0.625, 0.75, 0.375, 0.75, 0.375, 0.75, 0.625, 0.75, 0.625, 1.0, 0.375, 1.0, 0.125, 0.5, 0.375, 0.5, 0.375, 0.75, 0.125, 0.75, 0.625, 0.5, 0.875, 0.5, 0.875, 0.75, 0.625, 0.75])
me_cube_016.materials.append(mat_dark_wood)
me_cube_016.use_remesh_fix_poles = True
me_cube_016.use_remesh_preserve_attributes = False
me_cube_016.update()
me_cube_012 = bpy.data.meshes.new('Cube.012')
me_cube_012.from_pydata([(-1.0, -1.002, 0.0), (-1.0, -1.002, 0.3), (-1.0, 0.002478, 0.0), (-1.0, 0.002478, 0.3), (5.96e-08, -1.002, 0.0), (5.96e-08, -1.002, 0.3), (5.96e-08, 0.002478, 0.0), (5.96e-08, 0.002478, 0.3)], [], [(0, 1, 3, 2), (2, 3, 7, 6), (6, 7, 5, 4), (4, 5, 1, 0), (2, 6, 4, 0), (7, 3, 1, 5)])
_uv = me_cube_012.uv_layers.new(name='UVMap')
_uv.uv.foreach_set('vector', [0.375, 0.0, 0.625, 0.0, 0.625, 0.25, 0.375, 0.25, 0.375, 0.25, 0.625, 0.25, 0.625, 0.5, 0.375, 0.5, 0.375, 0.5, 0.625, 0.5, 0.625, 0.75, 0.375, 0.75, 0.375, 0.75, 0.625, 0.75, 0.625, 1.0, 0.375, 1.0, 0.125, 0.5, 0.375, 0.5, 0.375, 0.75, 0.125, 0.75, 0.625, 0.5, 0.875, 0.5, 0.875, 0.75, 0.625, 0.75])
me_cube_012.materials.append(mat_concrete)
me_cube_012.use_remesh_fix_poles = True
me_cube_012.use_remesh_preserve_attributes = False
me_cube_012.update()
me_cube_013 = bpy.data.meshes.new('Cube.013')
me_cube_013.from_pydata([(-1.0, -1.192e-07, 0.0), (-1.0, -1.192e-07, 0.166), (-5.96e-08, -1.192e-07, 0.0), (-5.96e-08, -1.192e-07, 0.166), (-1.0, 0.4, 0.0), (-1.0, 0.2, 0.0), (-1.0, 0.2, 0.166), (-1.0, 0.4, 0.166), (-5.96e-08, 0.2, 0.0), (-5.96e-08, 0.4, 0.0), (-5.96e-08, 0.4, 0.166), (-5.96e-08, 0.2, 0.166), (-1.0, 0.2, 0.332), (-1.0, 0.4, 0.332), (-5.96e-08, 0.4, 0.332), (-5.96e-08, 0.2, 0.332), (-1.0, 0.6, 0.166), (-4.768e-08, 0.6, 0.166), (-1.0, 0.6, 0.332), (-4.768e-08, 0.6, 0.332), (-1.0, 0.4, 0.498), (-5.96e-08, 0.4, 0.498), (-1.0, 0.6, 0.498), (-4.768e-08, 0.6, 0.498), (-1.0, 0.8, 0.332), (-3.576e-08, 0.8, 0.332), (-1.0, 0.8, 0.498), (-3.576e-08, 0.8, 0.498), (-1.0, 0.6, 0.664), (-4.768e-08, 0.6, 0.664), (-1.0, 0.8, 0.664), (-3.576e-08, 0.8, 0.664), (-1.0, 1.0, 0.498), (-2.384e-08, 1.0, 0.498), (-1.0, 1.0, 0.664), (-2.384e-08, 1.0, 0.664), (-1.0, 0.8, 0.83), (-3.576e-08, 0.8, 0.83), (-1.0, 1.0, 0.83), (-2.384e-08, 1.0, 0.83), (-1.0, 1.2, 0.664), (-1.192e-08, 1.2, 0.664), (-1.0, 1.2, 0.83), (-1.192e-08, 1.2, 0.83), (-1.0, 1.0, 0.996), (-2.384e-08, 1.0, 0.996), (-1.0, 1.2, 0.996), (-1.192e-08, 1.2, 0.996), (-1.0, 1.4, 0.83), (1.192e-08, 1.4, 0.83), (-1.0, 1.4, 0.996), (1.192e-08, 1.4, 0.996), (-1.0, 1.2, 1.162), (-1.192e-08, 1.2, 1.162), (-1.0, 1.4, 1.162), (1.192e-08, 1.4, 1.162), (-1.0, 1.6, 0.996), (3.576e-08, 1.6, 0.996), (-1.0, 1.6, 1.162), (3.576e-08, 1.6, 1.162), (-1.0, 1.4, 1.328), (1.192e-08, 1.4, 1.328), (-1.0, 1.6, 1.328), (3.576e-08, 1.6, 1.328), (-1.0, 1.8, 1.162), (5.96e-08, 1.8, 1.162), (-1.0, 1.8, 1.328), (5.96e-08, 1.8, 1.328), (-1.0, 1.6, 1.494), (3.576e-08, 1.6, 1.494), (-1.0, 1.8, 1.494), (5.96e-08, 1.8, 1.494), (-1.0, 2.0, 1.328), (8.345e-08, 2.0, 1.328), (-1.0, 2.0, 1.494), (8.345e-08, 2.0, 1.494), (-1.0, 1.8, 1.66), (5.96e-08, 1.8, 1.66), (-1.0, 2.0, 1.66), (8.345e-08, 2.0, 1.66), (-1.0, 2.2, 1.494), (8.345e-08, 2.2, 1.494), (-1.0, 2.2, 1.66), (8.345e-08, 2.2, 1.66), (-1.0, 2.0, 1.826), (8.345e-08, 2.0, 1.826), (-1.0, 2.2, 1.826), (8.345e-08, 2.2, 1.826), (-1.0, 2.4, 1.66), (8.345e-08, 2.4, 1.66), (-1.0, 2.4, 1.826), (8.345e-08, 2.4, 1.826), (-1.0, 2.2, 1.992), (8.345e-08, 2.2, 1.992), (-1.0, 2.4, 1.992), (8.345e-08, 2.4, 1.992), (-1.0, 2.6, 1.826), (8.345e-08, 2.6, 1.826), (-1.0, 2.6, 1.992), (8.345e-08, 2.6, 1.992), (-1.0, 2.4, 2.158), (8.345e-08, 2.4, 2.158), (-1.0, 2.6, 2.158), (8.345e-08, 2.6, 2.158), (-1.0, 2.8, 1.992), (8.345e-08, 2.8, 1.992), (-1.0, 2.8, 2.158), (8.345e-08, 2.8, 2.158), (-1.0, 2.6, 2.324), (8.345e-08, 2.6, 2.324), (-1.0, 2.8, 2.324), (8.345e-08, 2.8, 2.324), (-1.0, 3.0, 2.158), (8.345e-08, 3.0, 2.158), (-1.0, 3.0, 2.324), (8.345e-08, 3.0, 2.324), (-1.0, 2.8, 2.49), (8.345e-08, 2.8, 2.49), (-1.0, 3.0, 2.49), (8.345e-08, 3.0, 2.49)], [], [(8, 11, 3, 2), (2, 3, 1, 0), (5, 8, 2, 0), (11, 6, 1, 3), (14, 10, 17, 19), (4, 9, 8, 5), (9, 10, 11, 8), (0, 1, 6, 5), (5, 6, 7, 4), (14, 13, 12, 15), (11, 10, 14, 15), (6, 11, 15, 12), (7, 6, 12, 13), (10, 9, 4, 7), (17, 16, 18, 19), (10, 7, 16, 17), (7, 13, 18, 16), (18, 13, 20, 22), (20, 21, 23, 22), (13, 14, 21, 20), (14, 19, 23, 21), (18, 22, 26, 24), (25, 24, 26, 27), (23, 27, 31, 29), (19, 18, 24, 25), (23, 19, 25, 27), (28, 29, 31, 30), (22, 23, 29, 28), (26, 22, 28, 30), (26, 30, 34, 32), (33, 32, 34, 35), (35, 34, 40, 41), (27, 26, 32, 33), (31, 27, 33, 35), (36, 37, 39, 38), (31, 35, 39, 37), (30, 31, 37, 36), (34, 30, 36, 38), (41, 40, 42, 43), (34, 38, 42, 40), (39, 35, 41, 43), (39, 43, 47, 45), (44, 45, 47, 46), (42, 46, 50, 48), (42, 38, 44, 46), (38, 39, 45, 44), (49, 48, 50, 51), (43, 42, 48, 49), (47, 43, 49, 51), (46, 47, 53, 52), (52, 53, 55, 54), (50, 46, 52, 54), (47, 51, 55, 53), (55, 51, 57, 59), (57, 56, 58, 59), (58, 54, 60, 62), (50, 54, 58, 56), (51, 50, 56, 57), (60, 61, 63, 62), (54, 55, 61, 60), (55, 59, 63, 61), (63, 59, 65, 67), (65, 64, 66, 67), (58, 62, 66, 64), (63, 67, 71, 69), (59, 58, 64, 65), (68, 69, 71, 70), (70, 71, 77, 76), (66, 62, 68, 70), (62, 63, 69, 68), (73, 72, 74, 75), (66, 70, 74, 72), (67, 66, 72, 73), (71, 67, 73, 75), (76, 77, 79, 78), (71, 75, 79, 77), (74, 70, 76, 78), (78, 79, 85, 84), (81, 80, 82, 83), (79, 75, 81, 83), (75, 74, 80, 81), (74, 78, 82, 80), (84, 85, 87, 86), (79, 83, 87, 85), (82, 78, 84, 86), (87, 83, 89, 91), (89, 88, 90, 91), (83, 82, 88, 89), (82, 86, 90, 88), (87, 91, 95, 93), (92, 93, 95, 94), (91, 90, 96, 97), (86, 87, 93, 92), (90, 86, 92, 94), (97, 96, 98, 99), (95, 91, 97, 99), (98, 94, 100, 102), (90, 94, 98, 96), (100, 101, 103, 102), (98, 102, 106, 104), (95, 99, 103, 101), (94, 95, 101, 100), (105, 104, 106, 107), (111, 107, 113, 115), (103, 99, 105, 107), (99, 98, 104, 105), (108, 109, 111, 110), (103, 107, 111, 109), (102, 103, 109, 108), (106, 102, 108, 110), (113, 112, 114, 115), (114, 110, 116, 118), (107, 106, 112, 113), (106, 110, 114, 112), (116, 117, 119, 118), (110, 111, 117, 116), (111, 115, 119, 117), (115, 114, 118, 119)])
me_cube_013.polygons.foreach_set('material_index', [0, 0, 0, 1, 0, 0, 0, 0, 0, 1, 0, 0, 0, 0, 0, 0, 0, 0, 1, 0, 0, 0, 0, 0, 0, 0, 1, 0, 0, 0, 0, 0, 0, 0, 1, 0, 0, 0, 0, 0, 0, 0, 1, 0, 0, 0, 0, 0, 0, 0, 1, 0, 0, 0, 0, 0, 0, 0, 1, 0, 0, 0, 0, 0, 0, 0, 1, 0, 0, 0, 0, 0, 0, 0, 1, 0, 0, 0, 0, 0, 0, 0, 1, 0, 0, 0, 0, 0, 0, 0, 1, 0, 0, 0, 0, 0, 0, 0, 1, 0, 0, 0, 0, 0, 0, 0, 1, 0, 0, 0, 0, 0, 0, 0, 1, 0, 0, 0])
_uv = me_cube_013.uv_layers.new(name='UVMap')
_uv.uv.foreach_set('vector', [0.375, 0.7333, 0.625, 0.7333, 0.625, 0.75, 0.375, 0.75, 0.375, 0.75, 0.625, 0.75, 0.625, 1.0, 0.375, 1.0, 0.125, 0.7333, 0.375, 0.7333, 0.375, 0.75, 0.125, 0.75, 0.625, 0.7333, 0.875, 0.7333, 0.875, 0.75, 0.625, 0.75, 0.625, 0.7167, 0.625, 0.7167, 0.625, 0.7167, 0.625, 0.7167, 0.125, 0.7167, 0.375, 0.7167, 0.375, 0.7333, 0.125, 0.7333, 0.375, 0.7167, 0.625, 0.7167, 0.625, 0.7333, 0.375, 0.7333, 0.375, 0.0, 0.625, 0.0, 0.625, 0.01667, 0.375, 0.01667, 0.375, 0.01667, 0.625, 0.01667, 0.625, 0.03333, 0.375, 0.03333, 0.625, 0.7167, 0.875, 0.7167, 0.875, 0.7333, 0.625, 0.7333, 0.625, 0.7333, 0.625, 0.7167, 0.625, 0.7167, 0.625, 0.7333, 0.875, 0.7333, 0.625, 0.7333, 0.625, 0.7333, 0.875, 0.7333, 0.625, 0.03333, 0.625, 0.01667, 0.625, 0.01667, 0.625, 0.03333, 0.625, 0.7167, 0.375, 0.7167, 0.125, 0.7167, 0.875, 0.7167, 0.625, 0.7167, 0.875, 0.7167, 0.875, 0.7167, 0.625, 0.7167, 0.625, 0.7167, 0.875, 0.7167, 0.875, 0.7167, 0.625, 0.7167, 0.625, 0.03333, 0.625, 0.03333, 0.625, 0.03333, 0.625, 0.03333, 0.625, 0.03333, 0.625, 0.03333, 0.625, 0.03333, 0.625, 0.03333, 0.875, 0.7167, 0.625, 0.7167, 0.625, 0.7167, 0.875, 0.7167, 0.875, 0.7167, 0.625, 0.7167, 0.625, 0.7167, 0.875, 0.7167, 0.625, 0.7167, 0.625, 0.7167, 0.625, 0.7167, 0.625, 0.7167, 0.625, 0.03333, 0.625, 0.03333, 0.625, 0.03333, 0.625, 0.03333, 0.625, 0.7167, 0.875, 0.7167, 0.875, 0.7167, 0.625, 0.7167, 0.625, 0.7167, 0.625, 0.7167, 0.625, 0.7167, 0.625, 0.7167, 0.625, 0.7167, 0.875, 0.7167, 0.875, 0.7167, 0.625, 0.7167, 0.625, 0.7167, 0.625, 0.7167, 0.625, 0.7167, 0.625, 0.7167, 0.875, 0.7167, 0.625, 0.7167, 0.625, 0.7167, 0.875, 0.7167, 0.875, 0.7167, 0.625, 0.7167, 0.625, 0.7167, 0.875, 0.7167, 0.625, 0.03333, 0.625, 0.03333, 0.625, 0.03333, 0.625, 0.03333, 0.625, 0.03333, 0.625, 0.03333, 0.625, 0.03333, 0.625, 0.03333, 0.625, 0.7167, 0.875, 0.7167, 0.875, 0.7167, 0.625, 0.7167, 0.625, 0.7167, 0.875, 0.7167, 0.875, 0.7167, 0.625, 0.7167, 0.625, 0.7167, 0.875, 0.7167, 0.875, 0.7167, 0.625, 0.7167, 0.625, 0.7167, 0.625, 0.7167, 0.625, 0.7167, 0.625, 0.7167, 0.875, 0.7167, 0.625, 0.7167, 0.625, 0.7167, 0.875, 0.7167, 0.625, 0.7167, 0.625, 0.7167, 0.625, 0.7167, 0.625, 0.7167, 0.875, 0.7167, 0.625, 0.7167, 0.625, 0.7167, 0.875, 0.7167, 0.625, 0.03333, 0.625, 0.03333, 0.625, 0.03333, 0.625, 0.03333, 0.625, 0.7167, 0.875, 0.7167, 0.875, 0.7167, 0.625, 0.7167, 0.625, 0.03333, 0.625, 0.03333, 0.625, 0.03333, 0.625, 0.03333, 0.625, 0.7167, 0.625, 0.7167, 0.625, 0.7167, 0.625, 0.7167, 0.625, 0.7167, 0.625, 0.7167, 0.625, 0.7167, 0.625, 0.7167, 0.875, 0.7167, 0.625, 0.7167, 0.625, 0.7167, 0.875, 0.7167, 0.625, 0.03333, 0.625, 0.03333, 0.625, 0.03333, 0.625, 0.03333, 0.625, 0.03333, 0.625, 0.03333, 0.625, 0.03333, 0.625, 0.03333, 0.875, 0.7167, 0.625, 0.7167, 0.625, 0.7167, 0.875, 0.7167, 0.625, 0.7167, 0.875, 0.7167, 0.875, 0.7167, 0.625, 0.7167, 0.625, 0.7167, 0.875, 0.7167, 0.875, 0.7167, 0.625, 0.7167, 0.625, 0.7167, 0.625, 0.7167, 0.625, 0.7167, 0.625, 0.7167, 0.875, 0.7167, 0.625, 0.7167, 0.625, 0.7167, 0.875, 0.7167, 0.875, 0.7167, 0.625, 0.7167, 0.625, 0.7167, 0.875, 0.7167, 0.625, 0.03333, 0.625, 0.03333, 0.625, 0.03333, 0.625, 0.03333, 0.625, 0.7167, 0.625, 0.7167, 0.625, 0.7167, 0.625, 0.7167, 0.625, 0.7167, 0.625, 0.7167, 0.625, 0.7167, 0.625, 0.7167, 0.625, 0.7167, 0.875, 0.7167, 0.875, 0.7167, 0.625, 0.7167, 0.625, 0.03333, 0.625, 0.03333, 0.625, 0.03333, 0.625, 0.03333, 0.625, 0.03333, 0.625, 0.03333, 0.625, 0.03333, 0.625, 0.03333, 0.625, 0.7167, 0.875, 0.7167, 0.875, 0.7167, 0.625, 0.7167, 0.875, 0.7167, 0.625, 0.7167, 0.625, 0.7167, 0.875, 0.7167, 0.875, 0.7167, 0.625, 0.7167, 0.625, 0.7167, 0.875, 0.7167, 0.625, 0.7167, 0.625, 0.7167, 0.625, 0.7167, 0.625, 0.7167, 0.625, 0.7167, 0.625, 0.7167, 0.625, 0.7167, 0.625, 0.7167, 0.625, 0.7167, 0.875, 0.7167, 0.875, 0.7167, 0.625, 0.7167, 0.625, 0.03333, 0.625, 0.03333, 0.625, 0.03333, 0.625, 0.03333, 0.625, 0.7167, 0.625, 0.7167, 0.625, 0.7167, 0.625, 0.7167, 0.625, 0.7167, 0.875, 0.7167, 0.875, 0.7167, 0.625, 0.7167, 0.875, 0.7167, 0.625, 0.7167, 0.625, 0.7167, 0.875, 0.7167, 0.875, 0.7167, 0.625, 0.7167, 0.625, 0.7167, 0.875, 0.7167, 0.625, 0.03333, 0.625, 0.03333, 0.625, 0.03333, 0.625, 0.03333, 0.875, 0.7167, 0.625, 0.7167, 0.625, 0.7167, 0.875, 0.7167, 0.625, 0.7167, 0.875, 0.7167, 0.875, 0.7167, 0.625, 0.7167, 0.625, 0.03333, 0.625, 0.03333, 0.625, 0.03333, 0.625, 0.03333, 0.625, 0.7167, 0.875, 0.7167, 0.875, 0.7167, 0.625, 0.7167, 0.625, 0.7167, 0.625, 0.7167, 0.625, 0.7167, 0.625, 0.7167, 0.875, 0.7167, 0.625, 0.7167, 0.625, 0.7167, 0.875, 0.7167, 0.625, 0.7167, 0.625, 0.7167, 0.625, 0.7167, 0.625, 0.7167, 0.625, 0.03333, 0.625, 0.03333, 0.625, 0.03333, 0.625, 0.03333, 0.875, 0.7167, 0.625, 0.7167, 0.625, 0.7167, 0.875, 0.7167, 0.625, 0.7167, 0.875, 0.7167, 0.875, 0.7167, 0.625, 0.7167, 0.625, 0.7167, 0.625, 0.7167, 0.625, 0.7167, 0.625, 0.7167, 0.625, 0.7167, 0.875, 0.7167, 0.875, 0.7167, 0.625, 0.7167, 0.625, 0.03333, 0.625, 0.03333, 0.625, 0.03333, 0.625, 0.03333, 0.875, 0.7167, 0.625, 0.7167, 0.625, 0.7167, 0.875, 0.7167, 0.625, 0.7167, 0.625, 0.7167, 0.625, 0.7167, 0.625, 0.7167, 0.625, 0.03333, 0.625, 0.03333, 0.625, 0.03333, 0.625, 0.03333, 0.625, 0.7167, 0.625, 0.7167, 0.625, 0.7167, 0.625, 0.7167, 0.625, 0.7167, 0.875, 0.7167, 0.875, 0.7167, 0.625, 0.7167, 0.625, 0.7167, 0.875, 0.7167, 0.875, 0.7167, 0.625, 0.7167, 0.625, 0.03333, 0.625, 0.03333, 0.625, 0.03333, 0.625, 0.03333, 0.625, 0.7167, 0.625, 0.7167, 0.625, 0.7167, 0.625, 0.7167, 0.875, 0.7167, 0.625, 0.7167, 0.625, 0.7167, 0.875, 0.7167, 0.625, 0.7167, 0.875, 0.7167, 0.875, 0.7167, 0.625, 0.7167, 0.875, 0.7167, 0.625, 0.7167, 0.625, 0.7167, 0.875, 0.7167, 0.625, 0.03333, 0.625, 0.03333, 0.625, 0.03333, 0.625, 0.03333, 0.625, 0.7167, 0.875, 0.7167, 0.875, 0.7167, 0.625, 0.7167, 0.625, 0.7167, 0.625, 0.7167, 0.625, 0.7167, 0.625, 0.7167, 0.625, 0.03333, 0.625, 0.03333, 0.625, 0.03333, 0.625, 0.03333, 0.625, 0.03333, 0.625, 0.03333, 0.625, 0.03333, 0.625, 0.03333, 0.875, 0.7167, 0.625, 0.7167, 0.625, 0.7167, 0.875, 0.7167, 0.625, 0.03333, 0.625, 0.03333, 0.625, 0.03333, 0.625, 0.03333, 0.625, 0.7167, 0.625, 0.7167, 0.625, 0.7167, 0.625, 0.7167, 0.875, 0.7167, 0.625, 0.7167, 0.625, 0.7167, 0.875, 0.7167, 0.625, 0.7167, 0.875, 0.7167, 0.875, 0.7167, 0.625, 0.7167, 0.625, 0.7167, 0.625, 0.7167, 0.625, 0.7167, 0.625, 0.7167, 0.625, 0.7167, 0.625, 0.7167, 0.625, 0.7167, 0.625, 0.7167, 0.625, 0.7167, 0.875, 0.7167, 0.875, 0.7167, 0.625, 0.7167, 0.875, 0.7167, 0.625, 0.7167, 0.625, 0.7167, 0.875, 0.7167, 0.625, 0.7167, 0.625, 0.7167, 0.625, 0.7167, 0.625, 0.7167, 0.875, 0.7167, 0.625, 0.7167, 0.625, 0.7167, 0.875, 0.7167, 0.625, 0.03333, 0.625, 0.03333, 0.625, 0.03333, 0.625, 0.03333, 0.625, 0.7167, 0.875, 0.7167, 0.875, 0.7167, 0.625, 0.7167, 0.625, 0.03333, 0.625, 0.03333, 0.625, 0.03333, 0.625, 0.03333, 0.625, 0.7167, 0.875, 0.7167, 0.875, 0.7167, 0.625, 0.7167, 0.625, 0.03333, 0.625, 0.03333, 0.625, 0.03333, 0.625, 0.03333, 0.875, 0.7167, 0.625, 0.7167, 0.625, 0.7167, 0.875, 0.7167, 0.875, 0.7167, 0.625, 0.7167, 0.625, 0.7167, 0.875, 0.7167, 0.625, 0.7167, 0.625, 0.7167, 0.625, 0.7167, 0.625, 0.7167, 0.625, 0.7167, 0.875, 0.7167, 0.875, 0.7167, 0.625, 0.7167])
me_cube_013.materials.append(mat_light_wood)
me_cube_013.materials.append(mat_trend)
me_cube_013.use_remesh_fix_poles = True
me_cube_013.use_remesh_preserve_attributes = False
me_cube_013.update()
me_cube_014 = bpy.data.meshes.new('Cube.014')
me_cube_014.from_pydata([(-1.0, 1.49e-08, 0.0), (-1.0, 1.49e-08, 0.2083), (-1.0, 0.25, 0.0), (-1.0, 0.25, 0.2083), (-2.98e-08, 1.49e-08, 0.0), (-2.98e-08, 1.49e-08, 0.2083), (-2.98e-08, 0.25, 0.0), (-2.98e-08, 0.25, 0.2083), (-1.0, 0.5, 0.2083), (-1.0, 0.5, 0.0), (-2.98e-08, 0.5, 0.0), (-2.98e-08, 0.5, 0.2083), (-1.0, 0.25, 0.4166), (-2.98e-08, 0.25, 0.4166), (-1.0, 0.5, 0.4166), (-2.98e-08, 0.5, 0.4166), (-1.0, 0.75, 0.2083), (-2.98e-08, 0.75, 0.2083), (-1.0, 0.75, 0.4166), (-2.98e-08, 0.75, 0.4166), (-1.0, 0.5, 0.6249), (-2.98e-08, 0.5, 0.6249), (-1.0, 0.75, 0.6249), (-2.98e-08, 0.75, 0.6249), (-1.0, 1.0, 0.4166), (-2.98e-08, 1.0, 0.4166), (-1.0, 1.0, 0.6249), (-2.98e-08, 1.0, 0.6249), (-1.0, 0.75, 0.8332), (-2.98e-08, 0.75, 0.8332), (-1.0, 1.0, 0.8332), (-2.98e-08, 1.0, 0.8332), (-1.0, 1.25, 0.6249), (-2.98e-08, 1.25, 0.6249), (-1.0, 1.25, 0.8332), (-2.98e-08, 1.25, 0.8332), (-1.0, 1.0, 1.041), (-2.98e-08, 1.0, 1.041), (-1.0, 1.25, 1.041), (-2.98e-08, 1.25, 1.041), (-1.0, 1.5, 0.8332), (-2.98e-08, 1.5, 0.8332), (-1.0, 1.5, 1.041), (-2.98e-08, 1.5, 1.041), (-1.0, 1.25, 1.25), (-2.98e-08, 1.25, 1.25), (-1.0, 1.5, 1.25), (-2.98e-08, 1.5, 1.25), (-1.0, 1.75, 1.041), (-2.98e-08, 1.75, 1.041), (-1.0, 1.75, 1.25), (-2.98e-08, 1.75, 1.25), (-1.0, 1.5, 1.458), (-2.98e-08, 1.5, 1.458), (-1.0, 1.75, 1.458), (-2.98e-08, 1.75, 1.458), (-1.0, 2.0, 1.25), (-2.98e-08, 2.0, 1.25), (-1.0, 2.0, 1.458), (-2.98e-08, 2.0, 1.458), (-1.0, 1.75, 1.666), (-2.98e-08, 1.75, 1.666), (-1.0, 2.0, 1.666), (-2.98e-08, 2.0, 1.666), (-1.0, 2.25, 1.458), (-2.98e-08, 2.25, 1.458), (-1.0, 2.25, 1.666), (-2.98e-08, 2.25, 1.666), (-1.0, 2.0, 1.875), (-2.98e-08, 2.0, 1.875), (-1.0, 2.25, 1.875), (-2.98e-08, 2.25, 1.875), (-1.0, 2.5, 1.666), (-2.98e-08, 2.5, 1.666), (-1.0, 2.5, 1.875), (-2.98e-08, 2.5, 1.875), (-1.0, 2.25, 2.083), (-2.98e-08, 2.25, 2.083), (-1.0, 2.5, 2.083), (-2.98e-08, 2.5, 2.083), (-1.0, 2.75, 1.875), (-2.98e-08, 2.75, 1.875), (-1.0, 2.75, 2.083), (-2.98e-08, 2.75, 2.083), (-1.0, 2.5, 2.291), (-2.98e-08, 2.5, 2.291), (-1.0, 2.75, 2.291), (-2.98e-08, 2.75, 2.291), (-1.0, 3.0, 2.083), (-2.98e-08, 3.0, 2.083), (-1.0, 3.0, 2.291), (-2.98e-08, 3.0, 2.291), (-1.0, 2.75, 2.5), (-2.98e-08, 2.75, 2.5), (-1.0, 3.0, 2.5), (-2.98e-08, 3.0, 2.5)], [], [(0, 1, 3, 2), (7, 6, 10, 11), (6, 7, 5, 4), (4, 5, 1, 0), (2, 6, 4, 0), (7, 3, 1, 5), (9, 8, 11, 10), (6, 2, 9, 10), (3, 7, 13, 12), (2, 3, 8, 9), (12, 13, 15, 14), (8, 14, 18, 16), (8, 3, 12, 14), (7, 11, 15, 13), (17, 16, 18, 19), (15, 11, 17, 19), (11, 8, 16, 17), (15, 19, 23, 21), (20, 21, 23, 22), (22, 23, 29, 28), (14, 15, 21, 20), (18, 14, 20, 22), (25, 24, 26, 27), (18, 22, 26, 24), (19, 18, 24, 25), (23, 19, 25, 27), (28, 29, 31, 30), (23, 27, 31, 29), (26, 22, 28, 30), (26, 30, 34, 32), (33, 32, 34, 35), (42, 38, 44, 46), (31, 27, 33, 35), (27, 26, 32, 33), (36, 37, 39, 38), (31, 35, 39, 37), (30, 31, 37, 36), (34, 30, 36, 38), (41, 40, 42, 43), (35, 34, 40, 41), (34, 38, 42, 40), (39, 35, 41, 43), (44, 45, 47, 46), (42, 46, 50, 48), (38, 39, 45, 44), (39, 43, 47, 45), (49, 48, 50, 51), (51, 50, 56, 57), (47, 43, 49, 51), (43, 42, 48, 49), (52, 53, 55, 54), (47, 51, 55, 53), (46, 47, 53, 52), (50, 46, 52, 54), (57, 56, 58, 59), (50, 54, 58, 56), (55, 51, 57, 59), (58, 54, 60, 62), (60, 61, 63, 62), (54, 55, 61, 60), (55, 59, 63, 61), (63, 59, 65, 67), (65, 64, 66, 67), (58, 62, 66, 64), (67, 66, 72, 73), (59, 58, 64, 65), (68, 69, 71, 70), (66, 62, 68, 70), (62, 63, 69, 68), (63, 67, 71, 69), (73, 72, 74, 75), (66, 70, 74, 72), (71, 67, 73, 75), (74, 70, 76, 78), (76, 77, 79, 78), (70, 71, 77, 76), (71, 75, 79, 77), (79, 75, 81, 83), (81, 80, 82, 83), (74, 78, 82, 80), (78, 79, 85, 84), (75, 74, 80, 81), (84, 85, 87, 86), (79, 83, 87, 85), (82, 86, 90, 88), (82, 78, 84, 86), (89, 88, 90, 91), (87, 91, 95, 93), (87, 83, 89, 91), (83, 82, 88, 89), (92, 93, 95, 94), (86, 87, 93, 92), (90, 86, 92, 94), (91, 90, 94, 95)])
me_cube_014.polygons.foreach_set('material_index', [0, 0, 0, 0, 0, 1, 0, 0, 0, 0, 1, 0, 0, 0, 0, 0, 0, 0, 1, 0, 0, 0, 0, 0, 0, 0, 1, 0, 0, 0, 0, 0, 0, 0, 1, 0, 0, 0, 0, 0, 0, 0, 1, 0, 0, 0, 0, 0, 0, 0, 1, 0, 0, 0, 0, 0, 0, 0, 1, 0, 0, 0, 0, 0, 0, 0, 1, 0, 0, 0, 0, 0, 0, 0, 1, 0, 0, 0, 0, 0, 0, 0, 1, 0, 0, 0, 0, 0, 0, 0, 1, 0, 0, 0])
_uv = me_cube_014.uv_layers.new(name='UVMap')
_uv.uv.foreach_set('vector', [0.375, 0.0, 0.625, 0.0, 0.625, 0.25, 0.375, 0.25, 0.625, 0.5, 0.375, 0.5, 0.375, 0.5, 0.625, 0.5, 0.375, 0.5, 0.625, 0.5, 0.625, 0.75, 0.375, 0.75, 0.375, 0.75, 0.625, 0.75, 0.625, 1.0, 0.375, 1.0, 0.125, 0.5, 0.375, 0.5, 0.375, 0.75, 0.125, 0.75, 0.625, 0.5, 0.875, 0.5, 0.875, 0.75, 0.625, 0.75, 0.375, 0.25, 0.625, 0.25, 0.625, 0.5, 0.375, 0.5, 0.375, 0.5, 0.125, 0.5, 0.125, 0.5, 0.375, 0.5, 0.875, 0.5, 0.625, 0.5, 0.625, 0.5, 0.875, 0.5, 0.375, 0.25, 0.625, 0.25, 0.625, 0.25, 0.375, 0.25, 0.875, 0.5, 0.625, 0.5, 0.625, 0.5, 0.875, 0.5, 0.625, 0.25, 0.625, 0.25, 0.625, 0.25, 0.625, 0.25, 0.625, 0.25, 0.625, 0.25, 0.625, 0.25, 0.625, 0.25, 0.625, 0.5, 0.625, 0.5, 0.625, 0.5, 0.625, 0.5, 0.625, 0.5, 0.625, 0.25, 0.625, 0.25, 0.625, 0.5, 0.625, 0.5, 0.625, 0.5, 0.625, 0.5, 0.625, 0.5, 0.625, 0.5, 0.625, 0.25, 0.625, 0.25, 0.625, 0.5, 0.625, 0.5, 0.625, 0.5, 0.625, 0.5, 0.625, 0.5, 0.875, 0.5, 0.625, 0.5, 0.625, 0.5, 0.875, 0.5, 0.875, 0.5, 0.625, 0.5, 0.625, 0.5, 0.875, 0.5, 0.875, 0.5, 0.625, 0.5, 0.625, 0.5, 0.875, 0.5, 0.625, 0.25, 0.625, 0.25, 0.625, 0.25, 0.625, 0.25, 0.625, 0.5, 0.625, 0.25, 0.625, 0.25, 0.625, 0.5, 0.625, 0.25, 0.625, 0.25, 0.625, 0.25, 0.625, 0.25, 0.625, 0.5, 0.625, 0.25, 0.625, 0.25, 0.625, 0.5, 0.625, 0.5, 0.625, 0.5, 0.625, 0.5, 0.625, 0.5, 0.875, 0.5, 0.625, 0.5, 0.625, 0.5, 0.875, 0.5, 0.625, 0.5, 0.625, 0.5, 0.625, 0.5, 0.625, 0.5, 0.625, 0.25, 0.625, 0.25, 0.625, 0.25, 0.625, 0.25, 0.625, 0.25, 0.625, 0.25, 0.625, 0.25, 0.625, 0.25, 0.625, 0.5, 0.625, 0.25, 0.625, 0.25, 0.625, 0.5, 0.625, 0.25, 0.625, 0.25, 0.625, 0.25, 0.625, 0.25, 0.625, 0.5, 0.625, 0.5, 0.625, 0.5, 0.625, 0.5, 0.625, 0.5, 0.625, 0.25, 0.625, 0.25, 0.625, 0.5, 0.875, 0.5, 0.625, 0.5, 0.625, 0.5, 0.875, 0.5, 0.625, 0.5, 0.625, 0.5, 0.625, 0.5, 0.625, 0.5, 0.875, 0.5, 0.625, 0.5, 0.625, 0.5, 0.875, 0.5, 0.625, 0.25, 0.625, 0.25, 0.625, 0.25, 0.625, 0.25, 0.625, 0.5, 0.625, 0.25, 0.625, 0.25, 0.625, 0.5, 0.625, 0.5, 0.625, 0.25, 0.625, 0.25, 0.625, 0.5, 0.625, 0.25, 0.625, 0.25, 0.625, 0.25, 0.625, 0.25, 0.625, 0.5, 0.625, 0.5, 0.625, 0.5, 0.625, 0.5, 0.875, 0.5, 0.625, 0.5, 0.625, 0.5, 0.875, 0.5, 0.625, 0.25, 0.625, 0.25, 0.625, 0.25, 0.625, 0.25, 0.875, 0.5, 0.625, 0.5, 0.625, 0.5, 0.875, 0.5, 0.625, 0.5, 0.625, 0.5, 0.625, 0.5, 0.625, 0.5, 0.625, 0.5, 0.625, 0.25, 0.625, 0.25, 0.625, 0.5, 0.625, 0.5, 0.625, 0.25, 0.625, 0.25, 0.625, 0.5, 0.625, 0.5, 0.625, 0.5, 0.625, 0.5, 0.625, 0.5, 0.625, 0.5, 0.625, 0.25, 0.625, 0.25, 0.625, 0.5, 0.875, 0.5, 0.625, 0.5, 0.625, 0.5, 0.875, 0.5, 0.625, 0.5, 0.625, 0.5, 0.625, 0.5, 0.625, 0.5, 0.875, 0.5, 0.625, 0.5, 0.625, 0.5, 0.875, 0.5, 0.625, 0.25, 0.625, 0.25, 0.625, 0.25, 0.625, 0.25, 0.625, 0.5, 0.625, 0.25, 0.625, 0.25, 0.625, 0.5, 0.625, 0.25, 0.625, 0.25, 0.625, 0.25, 0.625, 0.25, 0.625, 0.5, 0.625, 0.5, 0.625, 0.5, 0.625, 0.5, 0.625, 0.25, 0.625, 0.25, 0.625, 0.25, 0.625, 0.25, 0.875, 0.5, 0.625, 0.5, 0.625, 0.5, 0.875, 0.5, 0.875, 0.5, 0.625, 0.5, 0.625, 0.5, 0.875, 0.5, 0.625, 0.5, 0.625, 0.5, 0.625, 0.5, 0.625, 0.5, 0.625, 0.5, 0.625, 0.5, 0.625, 0.5, 0.625, 0.5, 0.625, 0.5, 0.625, 0.25, 0.625, 0.25, 0.625, 0.5, 0.625, 0.25, 0.625, 0.25, 0.625, 0.25, 0.625, 0.25, 0.625, 0.5, 0.625, 0.25, 0.625, 0.25, 0.625, 0.5, 0.625, 0.5, 0.625, 0.25, 0.625, 0.25, 0.625, 0.5, 0.875, 0.5, 0.625, 0.5, 0.625, 0.5, 0.875, 0.5, 0.625, 0.25, 0.625, 0.25, 0.625, 0.25, 0.625, 0.25, 0.875, 0.5, 0.625, 0.5, 0.625, 0.5, 0.875, 0.5, 0.625, 0.5, 0.625, 0.5, 0.625, 0.5, 0.625, 0.5, 0.625, 0.5, 0.625, 0.25, 0.625, 0.25, 0.625, 0.5, 0.625, 0.25, 0.625, 0.25, 0.625, 0.25, 0.625, 0.25, 0.625, 0.5, 0.625, 0.5, 0.625, 0.5, 0.625, 0.5, 0.625, 0.25, 0.625, 0.25, 0.625, 0.25, 0.625, 0.25, 0.875, 0.5, 0.625, 0.5, 0.625, 0.5, 0.875, 0.5, 0.875, 0.5, 0.625, 0.5, 0.625, 0.5, 0.875, 0.5, 0.625, 0.5, 0.625, 0.5, 0.625, 0.5, 0.625, 0.5, 0.625, 0.5, 0.625, 0.5, 0.625, 0.5, 0.625, 0.5, 0.625, 0.5, 0.625, 0.25, 0.625, 0.25, 0.625, 0.5, 0.625, 0.25, 0.625, 0.25, 0.625, 0.25, 0.625, 0.25, 0.875, 0.5, 0.625, 0.5, 0.625, 0.5, 0.875, 0.5, 0.625, 0.5, 0.625, 0.25, 0.625, 0.25, 0.625, 0.5, 0.875, 0.5, 0.625, 0.5, 0.625, 0.5, 0.875, 0.5, 0.625, 0.5, 0.625, 0.5, 0.625, 0.5, 0.625, 0.5, 0.625, 0.25, 0.625, 0.25, 0.625, 0.25, 0.625, 0.25, 0.625, 0.25, 0.625, 0.25, 0.625, 0.25, 0.625, 0.25, 0.625, 0.5, 0.625, 0.25, 0.625, 0.25, 0.625, 0.5, 0.625, 0.5, 0.625, 0.5, 0.625, 0.5, 0.625, 0.5, 0.625, 0.5, 0.625, 0.5, 0.625, 0.5, 0.625, 0.5, 0.625, 0.5, 0.625, 0.25, 0.625, 0.25, 0.625, 0.5, 0.875, 0.5, 0.625, 0.5, 0.625, 0.5, 0.875, 0.5, 0.875, 0.5, 0.625, 0.5, 0.625, 0.5, 0.875, 0.5, 0.625, 0.25, 0.625, 0.25, 0.625, 0.25, 0.625, 0.25, 0.625, 0.5, 0.625, 0.25, 0.625, 0.25, 0.625, 0.5])
me_cube_014.materials.append(mat_light_wood)
me_cube_014.materials.append(mat_trend)
me_cube_014.use_remesh_fix_poles = True
me_cube_014.use_remesh_preserve_attributes = False
me_cube_014.update()
me_cube_015 = bpy.data.meshes.new('Cube.015')
me_cube_015.from_pydata([(-1.0, -6.623e-08, 0.0), (-1.0, -6.623e-08, 0.04), (-1.0, 0.4, 0.0), (-1.0, 0.4, 0.04), (-2.98e-08, -6.623e-08, 0.0), (-2.98e-08, -6.623e-08, 0.04), (-2.98e-08, 0.4, 0.0), (-2.98e-08, 0.4, 0.04), (-1.0, 0.27, 0.04), (-1.0, 0.27, 0.08), (-1.0, 0.67, 0.04), (-1.0, 0.67, 0.08), (0.0, 0.27, 0.04), (0.0, 0.27, 0.08), (0.0, 0.67, 0.04), (0.0, 0.67, 0.08), (-1.0, 0.54, 0.08), (-1.0, 0.54, 0.12), (-1.0, 0.94, 0.08), (-1.0, 0.94, 0.12), (4.33e-17, 0.54, 0.08), (4.33e-17, 0.54, 0.12), (4.33e-17, 0.94, 0.08), (4.33e-17, 0.94, 0.12), (-1.0, 0.81, 0.12), (-1.0, 0.81, 0.16), (-1.0, 1.21, 0.12), (-1.0, 1.21, 0.16), (-1.304e-07, 0.81, 0.12), (-1.304e-07, 0.81, 0.16), (-1.304e-07, 1.21, 0.12), (-1.304e-07, 1.21, 0.16), (-1.0, 1.08, 0.16), (-1.0, 1.08, 0.2), (-1.0, 1.364, 0.16), (-1.0, 1.364, 0.2), (-5.96e-08, 1.08, 0.16), (-5.96e-08, 1.08, 0.2), (-5.96e-08, 1.364, 0.16), (-5.96e-08, 1.364, 0.2)], [], [(0, 1, 3, 2), (2, 3, 7, 6), (6, 7, 5, 4), (4, 5, 1, 0), (2, 6, 4, 0), (7, 3, 1, 5), (8, 9, 11, 10), (10, 11, 15, 14), (14, 15, 13, 12), (12, 13, 9, 8), (10, 14, 12, 8), (15, 11, 9, 13), (16, 17, 19, 18), (18, 19, 23, 22), (22, 23, 21, 20), (20, 21, 17, 16), (18, 22, 20, 16), (23, 19, 17, 21), (24, 25, 27, 26), (26, 27, 31, 30), (30, 31, 29, 28), (28, 29, 25, 24), (26, 30, 28, 24), (31, 27, 25, 29), (32, 33, 35, 34), (34, 35, 39, 38), (38, 39, 37, 36), (36, 37, 33, 32), (34, 38, 36, 32), (39, 35, 33, 37)])
_uv = me_cube_015.uv_layers.new(name='UVMap')
_uv.uv.foreach_set('vector', [0.375, 0.0, 0.625, 0.0, 0.625, 0.25, 0.375, 0.25, 0.375, 0.25, 0.625, 0.25, 0.625, 0.5, 0.375, 0.5, 0.375, 0.5, 0.625, 0.5, 0.625, 0.75, 0.375, 0.75, 0.375, 0.75, 0.625, 0.75, 0.625, 1.0, 0.375, 1.0, 0.125, 0.5, 0.375, 0.5, 0.375, 0.75, 0.125, 0.75, 0.625, 0.5, 0.875, 0.5, 0.875, 0.75, 0.625, 0.75, 0.375, 0.0, 0.625, 0.0, 0.625, 0.25, 0.375, 0.25, 0.375, 0.25, 0.625, 0.25, 0.625, 0.5, 0.375, 0.5, 0.375, 0.5, 0.625, 0.5, 0.625, 0.75, 0.375, 0.75, 0.375, 0.75, 0.625, 0.75, 0.625, 1.0, 0.375, 1.0, 0.125, 0.5, 0.375, 0.5, 0.375, 0.75, 0.125, 0.75, 0.625, 0.5, 0.875, 0.5, 0.875, 0.75, 0.625, 0.75, 0.375, 0.0, 0.625, 0.0, 0.625, 0.25, 0.375, 0.25, 0.375, 0.25, 0.625, 0.25, 0.625, 0.5, 0.375, 0.5, 0.375, 0.5, 0.625, 0.5, 0.625, 0.75, 0.375, 0.75, 0.375, 0.75, 0.625, 0.75, 0.625, 1.0, 0.375, 1.0, 0.125, 0.5, 0.375, 0.5, 0.375, 0.75, 0.125, 0.75, 0.625, 0.5, 0.875, 0.5, 0.875, 0.75, 0.625, 0.75, 0.375, 0.0, 0.625, 0.0, 0.625, 0.25, 0.375, 0.25, 0.375, 0.25, 0.625, 0.25, 0.625, 0.5, 0.375, 0.5, 0.375, 0.5, 0.625, 0.5, 0.625, 0.75, 0.375, 0.75, 0.375, 0.75, 0.625, 0.75, 0.625, 1.0, 0.375, 1.0, 0.125, 0.5, 0.375, 0.5, 0.375, 0.75, 0.125, 0.75, 0.625, 0.5, 0.875, 0.5, 0.875, 0.75, 0.625, 0.75, 0.375, 0.0, 0.625, 0.0, 0.625, 0.25, 0.375, 0.25, 0.375, 0.25, 0.625, 0.25, 0.625, 0.5, 0.375, 0.5, 0.375, 0.5, 0.625, 0.5, 0.625, 0.75, 0.375, 0.75, 0.375, 0.75, 0.625, 0.75, 0.625, 1.0, 0.375, 1.0, 0.125, 0.5, 0.375, 0.5, 0.375, 0.75, 0.125, 0.75, 0.625, 0.5, 0.875, 0.5, 0.875, 0.75, 0.625, 0.75])
me_cube_015.materials.append(mat_roof_tile)
me_cube_015.use_remesh_fix_poles = True
me_cube_015.use_remesh_preserve_attributes = False
me_cube_015.update()
me_cube_017 = bpy.data.meshes.new('Cube.017')
me_cube_017.from_pydata([(-1.0, -6.623e-08, 0.0), (-1.0, -6.623e-08, 0.04), (-1.0, 0.4, 0.0), (-1.0, 0.4, 0.04), (-2.98e-08, -6.623e-08, 0.0), (-2.98e-08, -6.623e-08, 0.04), (-2.98e-08, 0.4, 0.0), (-2.98e-08, 0.4, 0.04), (-1.0, 0.27, 0.04), (-1.0, 0.27, 0.08), (-1.0, 0.67, 0.04), (-1.0, 0.67, 0.08), (0.0, 0.27, 0.04), (0.0, 0.27, 0.08), (0.0, 0.67, 0.04), (0.0, 0.67, 0.08), (-1.0, 0.6828, -0.1989), (-1.0, 0.7204, -0.1852), (-1.0, 0.8196, -0.5748), (-1.0, 0.8572, -0.5611), (0.0, 0.6828, -0.1989), (0.0, 0.7204, -0.1852), (0.0, 0.8196, -0.5748), (0.0, 0.8572, -0.5611), (-1.0, 0.6276, 0.06997), (-1.0, 0.6652, 0.08366), (-1.0, 0.7644, -0.3059), (-1.0, 0.802, -0.2922), (4.187e-17, 0.6276, 0.06997), (4.187e-17, 0.6652, 0.08366), (4.187e-17, 0.7644, -0.3059), (4.187e-17, 0.802, -0.2922)], [], [(0, 1, 3, 2), (2, 3, 7, 6), (6, 7, 5, 4), (4, 5, 1, 0), (2, 6, 4, 0), (7, 3, 1, 5), (8, 9, 11, 10), (10, 11, 15, 14), (14, 15, 13, 12), (12, 13, 9, 8), (10, 14, 12, 8), (15, 11, 9, 13), (16, 17, 19, 18), (18, 19, 23, 22), (22, 23, 21, 20), (20, 21, 17, 16), (18, 22, 20, 16), (23, 19, 17, 21), (24, 25, 27, 26), (26, 27, 31, 30), (30, 31, 29, 28), (28, 29, 25, 24), (26, 30, 28, 24), (31, 27, 25, 29)])
_uv = me_cube_017.uv_layers.new(name='UVMap')
_uv.uv.foreach_set('vector', [0.375, 0.0, 0.625, 0.0, 0.625, 0.25, 0.375, 0.25, 0.375, 0.25, 0.625, 0.25, 0.625, 0.5, 0.375, 0.5, 0.375, 0.5, 0.625, 0.5, 0.625, 0.75, 0.375, 0.75, 0.375, 0.75, 0.625, 0.75, 0.625, 1.0, 0.375, 1.0, 0.125, 0.5, 0.375, 0.5, 0.375, 0.75, 0.125, 0.75, 0.625, 0.5, 0.875, 0.5, 0.875, 0.75, 0.625, 0.75, 0.375, 0.0, 0.625, 0.0, 0.625, 0.25, 0.375, 0.25, 0.375, 0.25, 0.625, 0.25, 0.625, 0.5, 0.375, 0.5, 0.375, 0.5, 0.625, 0.5, 0.625, 0.75, 0.375, 0.75, 0.375, 0.75, 0.625, 0.75, 0.625, 1.0, 0.375, 1.0, 0.125, 0.5, 0.375, 0.5, 0.375, 0.75, 0.125, 0.75, 0.625, 0.5, 0.875, 0.5, 0.875, 0.75, 0.625, 0.75, 0.375, 0.0, 0.625, 0.0, 0.625, 0.25, 0.375, 0.25, 0.375, 0.25, 0.625, 0.25, 0.625, 0.5, 0.375, 0.5, 0.375, 0.5, 0.625, 0.5, 0.625, 0.75, 0.375, 0.75, 0.375, 0.75, 0.625, 0.75, 0.625, 1.0, 0.375, 1.0, 0.125, 0.5, 0.375, 0.5, 0.375, 0.75, 0.125, 0.75, 0.625, 0.5, 0.875, 0.5, 0.875, 0.75, 0.625, 0.75, 0.375, 0.0, 0.625, 0.0, 0.625, 0.25, 0.375, 0.25, 0.375, 0.25, 0.625, 0.25, 0.625, 0.5, 0.375, 0.5, 0.375, 0.5, 0.625, 0.5, 0.625, 0.75, 0.375, 0.75, 0.375, 0.75, 0.625, 0.75, 0.625, 1.0, 0.375, 1.0, 0.125, 0.5, 0.375, 0.5, 0.375, 0.75, 0.125, 0.75, 0.625, 0.5, 0.875, 0.5, 0.875, 0.75, 0.625, 0.75])
me_cube_017.materials.append(mat_roof_tile)
me_cube_017.use_remesh_fix_poles = True
me_cube_017.use_remesh_preserve_attributes = False
me_cube_017.update()
me_cube_020 = bpy.data.meshes.new('Cube.020')
me_cube_020.from_pydata([(0.095, -7.194e-07, 2.98e-08), (0.095, 1.0, 2.98e-08), (0.095, 1.0, 0.9134), (7.451e-09, -7.153e-07, 2.98e-08), (5.116e-08, 1.0, 2.98e-08), (5.116e-08, 1.0, 0.9134)], [], [(1, 4, 5, 2), (1, 0, 3, 4), (5, 4, 3), (2, 0, 1), (5, 3, 0, 2)])
_uv = me_cube_020.uv_layers.new(name='UVMap')
_uv.uv.foreach_set('vector', [0.375, 0.25, 0.375, 0.5, 0.625, 0.5, 0.625, 0.25, 0.125, 0.5, 0.125, 0.75, 0.375, 0.75, 0.375, 0.5, 0.0, 0.0, 0.0, 0.0, 0.0, 0.0, 0.0, 0.0, 0.0, 0.0, 0.0, 0.0, 0.0, 0.0, 0.0, 0.0, 0.0, 0.0, 0.0, 0.0])
me_cube_020.materials.append(mat_lime_rendering)
me_cube_020.use_remesh_fix_poles = True
me_cube_020.use_remesh_preserve_attributes = False
me_cube_020.update()
me_cube_021 = bpy.data.meshes.new('Cube.021')
me_cube_021.from_pydata([(0.095, 1.0, 0.0), (0.095, 0.5, 0.4253), (0.095, 1.672e-07, 0.0), (5.861e-08, 1.0, 0.0), (2.186e-08, 0.5, 0.4253), (-1.49e-08, -1.714e-07, 0.0)], [], [(4, 3, 5), (1, 4, 5, 2), (1, 2, 0), (3, 4, 1, 0), (2, 5, 3, 0)])
_uv = me_cube_021.uv_layers.new(name='UVMap')
_uv.uv.foreach_set('vector', [0.0, 0.0, 0.0, 0.0, 0.0, 0.0, 0.0, 0.0, 0.0, 0.0, 0.0, 0.0, 0.0, 0.0, 0.0, 0.0, 0.0, 0.0, 0.0, 0.0, 0.375, 0.75, 0.625, 0.75, 0.625, 1.0, 0.375, 1.0, 0.125, 0.5, 0.375, 0.5, 0.375, 0.75, 0.125, 0.75])
me_cube_021.materials.append(mat_lime_rendering)
me_cube_021.use_remesh_fix_poles = True
me_cube_021.use_remesh_preserve_attributes = False
me_cube_021.update()
me_cube_018 = bpy.data.meshes.new('Cube.018')
me_cube_018.from_pydata([(0.04, 0.02, 1.1), (0.04, 0.02, 2.1), (0.04, 0.05, 1.1), (0.04, 0.05, 2.1), (0.96, 0.02, 1.1), (0.96, 0.02, 2.1), (0.96, 0.05, 1.1), (0.96, 0.05, 2.1)], [], [(0, 1, 3, 2), (2, 3, 7, 6), (6, 7, 5, 4), (4, 5, 1, 0), (2, 6, 4, 0), (7, 3, 1, 5)])
_uv = me_cube_018.uv_layers.new(name='UVMap')
_uv.uv.foreach_set('vector', [0.375, 0.0, 0.625, 0.0, 0.625, 0.25, 0.375, 0.25, 0.375, 0.25, 0.625, 0.25, 0.625, 0.5, 0.375, 0.5, 0.375, 0.5, 0.625, 0.5, 0.625, 0.75, 0.375, 0.75, 0.375, 0.75, 0.625, 0.75, 0.625, 1.0, 0.375, 1.0, 0.125, 0.5, 0.375, 0.5, 0.375, 0.75, 0.125, 0.75, 0.625, 0.5, 0.875, 0.5, 0.875, 0.75, 0.625, 0.75])
me_cube_018.materials.append(mat_glass)
me_cube_018.use_remesh_fix_poles = True
me_cube_018.use_remesh_preserve_attributes = False
me_cube_018.update()

# ---- objects
ob_window_medium_medium = bpy.data.objects.new('window_medium_medium', me_cube_003)
ob_window_glass = bpy.data.objects.new('window_glass', me_cube_004)
ob_window_medium_tall = bpy.data.objects.new('window_medium_tall', me_cube_008)
ob_window_glass_2 = bpy.data.objects.new('window_glass_2', me_cube_009)
ob_chimney = bpy.data.objects.new('chimney', me_cube)
ob_chimney_inner = bpy.data.objects.new('chimney_inner', me_cube_002)
ob_chimney_tall = bpy.data.objects.new('chimney_tall', me_cube_019)
ob_door = bpy.data.objects.new('door', me_cube_007)
ob_door_frame = bpy.data.objects.new('door_frame', me_cube_006)
ob_door_wall = bpy.data.objects.new('door_wall', me_cube_010)
ob_door_handle = bpy.data.objects.new('door_handle', me_cube_011)
ob_wall = bpy.data.objects.new('wall', me_cube_001)
ob_floor_wooden = bpy.data.objects.new('floor_wooden', me_cube_005)
ob_rafters = bpy.data.objects.new('rafters', me_cube_016)
ob_floor_concrete = bpy.data.objects.new('floor_concrete', me_cube_012)
ob_stairs_17_20 = bpy.data.objects.new('stairs_17_20', me_cube_013)
ob_stairs_21_25 = bpy.data.objects.new('stairs_21_25', me_cube_014)
ob_roof_slope = bpy.data.objects.new('roof_slope', me_cube_015)
ob_roof_ridge_1 = bpy.data.objects.new('roof_ridge_1', me_cube_017)
ob_roof_slope_wall = bpy.data.objects.new('roof_slope_wall', me_cube_020)
ob_roof_ridge_1_wall = bpy.data.objects.new('roof_ridge_1_wall', me_cube_021)
ob_glass = bpy.data.objects.new('glass', me_cube_018)

# ---- transforms, parenting, visibility, modifiers, constraints
ob_window_medium_medium.location = (1.0, -6.0, 0.0)
ob_window_glass.parent = ob_window_medium_medium
ob_window_glass.matrix_parent_inverse = Matrix(((1.0, -0.0, 0.0, -4.0), (-0.0, 1.0, -0.0, 2.0), (0.0, -0.0, 1.0, -0.0), (-0.0, 0.0, -0.0, 1.0)))
ob_window_glass.location = (3.0, -2.0, 0.0)
ob_window_medium_tall.location = (3.0, -6.0, 0.0)
ob_window_glass_2.parent = ob_window_medium_tall
ob_window_glass_2.matrix_parent_inverse = Matrix(((1.0, -0.0, 0.0, -3.0), (-0.0, 1.0, -0.0, 6.0), (0.0, -0.0, 1.0, -0.0), (-0.0, 0.0, -0.0, 1.0)))
ob_window_glass_2.location = (2.0, -6.0, 0.0)
ob_window_glass_2.scale = (1.0, 1.0, 1.0)
ob_chimney.location = (0.4976, 1.843, 3.975)
ob_chimney_inner.parent = ob_chimney
ob_chimney_inner.matrix_parent_inverse = Matrix(((1.0, -0.0, 0.0, -0.4976), (-0.0, 1.0, -0.0, -1.843), (0.0, -0.0, 1.0, -3.975), (-0.0, 0.0, -0.0, 1.0)))
ob_chimney_inner.location = (0.4976, 1.843, 3.975)
ob_chimney_inner.scale = (0.4626, 0.725, 1.0)
ob_chimney_tall.location = (3.0, 2.0, 0.0)
ob_chimney_tall.scale = (1.0, 1.0, 1.0)
ob_door.parent = ob_door_frame
ob_door.matrix_parent_inverse = Matrix(((1.0, -0.0, 0.0, -0.0), (-0.0, 1.0, -0.0, 2.0), (0.0, -0.0, 1.0, -0.0), (-0.0, 0.0, -0.0, 1.0)))
ob_door.location = (-0.89, -2.03, 0.0)
ob_door_frame.location = (1.0, -2.0, 0.0)
ob_door_wall.parent = ob_door_frame
ob_door_wall.matrix_parent_inverse = Matrix(((1.0, -0.0, 0.0, -0.0), (-0.0, 1.0, -0.0, 2.0), (0.0, -0.0, 1.0, -0.0), (-0.0, 0.0, -0.0, 1.0)))
ob_door_wall.location = (-1.0, -2.0, 0.0)
ob_door_handle.parent = ob_door
ob_door_handle.matrix_parent_inverse = Matrix(((1.0, -0.0, 0.0, -0.11), (-0.0, 1.0, -0.0, 2.03), (0.0, -0.0, 1.0, -0.0), (-0.0, 0.0, -0.0, 1.0)))
ob_door_handle.location = (0.0, 0.0, 0.0)
ob_wall.location = (3.0, -2.0, 0.0)
ob_floor_wooden.location = (7.0, -2.0, 0.0)
ob_rafters.parent = ob_floor_wooden
ob_rafters.matrix_parent_inverse = Matrix(((1.0, -0.0, 0.0, -7.0), (-0.0, 1.0, -0.0, 2.0), (0.0, -0.0, 1.0, -0.0), (-0.0, 0.0, -0.0, 1.0)))
ob_rafters.location = (7.0, -2.0, 0.0)
ob_rafters.rotation_euler = (-3.142, -0.0, 0.0)
ob_floor_concrete.location = (9.0, -2.0, 0.0)
ob_floor_concrete.rotation_euler = (-3.142, -0.0, 0.0)
ob_stairs_17_20.location = (1.0, -11.0, 0.0)
ob_stairs_21_25.location = (3.0, -11.0, 0.0)
ob_roof_slope.location = (1.0, -15.0, 0.0)
ob_roof_slope.rotation_euler = (0.6109, -0.0, 0.0)
ob_roof_ridge_1.location = (3.0, -15.0, 0.0)
ob_roof_ridge_1.rotation_euler = (0.6109, -0.0, 0.0)
ob_roof_slope_wall.location = (4.0, -15.0, 0.0)
ob_roof_ridge_1_wall.location = (6.0, -15.0, 0.0)
ob_glass.location = (4.0, -2.0, 0.0)

# ---- collection membership
col_window.objects.link(ob_window_medium_medium)
col_window.objects.link(ob_window_glass)
col_window.objects.link(ob_window_medium_tall)
col_window.objects.link(ob_window_glass_2)
col_chimney.objects.link(ob_chimney)
col_chimney.objects.link(ob_chimney_inner)
col_chimney.objects.link(ob_chimney_tall)
col_door.objects.link(ob_door)
col_door.objects.link(ob_door_frame)
col_door.objects.link(ob_door_wall)
col_door.objects.link(ob_door_handle)
col_wall.objects.link(ob_wall)
col_floor.objects.link(ob_floor_wooden)
col_floor.objects.link(ob_rafters)
col_floor.objects.link(ob_floor_concrete)
col_stairs.objects.link(ob_stairs_17_20)
col_stairs.objects.link(ob_stairs_21_25)
col_roof.objects.link(ob_roof_slope)
col_roof.objects.link(ob_roof_ridge_1)
col_roof.objects.link(ob_roof_slope_wall)
col_roof.objects.link(ob_roof_ridge_1_wall)
col_glass.objects.link(ob_glass)

# ---- scene / render settings (as saved in the file)
scene.frame_start = 1; scene.frame_end = 250; scene.frame_set(0)
scene.render.engine = 'BLENDER_EEVEE_NEXT'
scene.cycles.sampling_pattern = 'TABULATED_SOBOL'
scene.cycles.use_light_tree = False
scene.view_settings.view_transform = 'Filmic'
bpy.context.view_layer.update()

# ---- added for rendering (the .blend has no active camera and no usable light): camera, sun
cam_auto = bpy.data.cameras.new('AutoCamera')
cam_auto.lens = 50.0
cam_auto.sensor_width = 36.0
cam_auto.clip_end = 1000.0
ob_auto_camera = bpy.data.objects.new('AutoCamera', cam_auto)
scene.collection.objects.link(ob_auto_camera)
ob_auto_camera.location = (23.5978, -29.0997, 17.3527)
ob_auto_camera.rotation_euler = (1.09748, -7.21219e-08, 0.694738)
scene.camera = ob_auto_camera
light_auto_sun = bpy.data.lights.new('AutoSun', 'SUN')
light_auto_sun.energy = 3.0
light_auto_sun.angle = 0.0523599
ob_auto_sun = bpy.data.objects.new('AutoSun', light_auto_sun)
scene.collection.objects.link(ob_auto_sun)
ob_auto_sun.rotation_euler = (0.872665, 0.174533, 0.523599)
bpy.context.view_layer.update()
